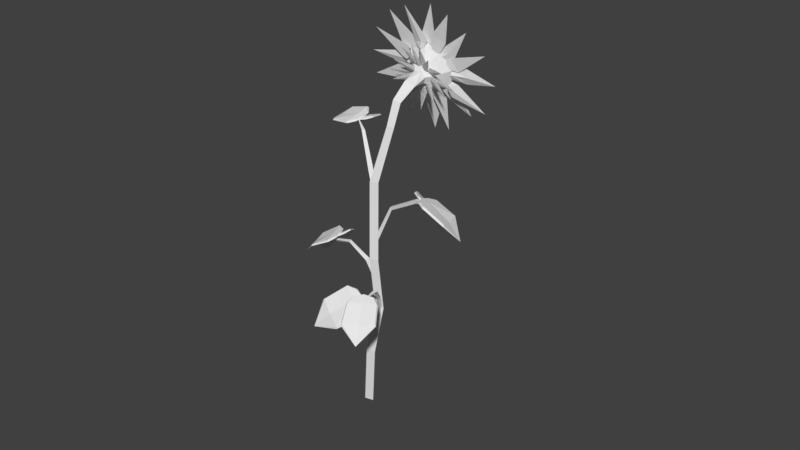 # Source: Sunflower1.blend  (saved by Blender 2.77.0; exported with 4.5.12 LTS)
import bpy
from mathutils import Matrix  # noqa: F401  (used for matrix-valued properties, if any)

bpy.ops.wm.read_factory_settings(use_empty=True)
scene = bpy.context.scene
scene.name = 'Scene'

# ---- collections
col_collection_1 = bpy.data.collections.new('Collection 1'); scene.collection.children.link(col_collection_1)

# ---- world
world_world = bpy.data.worlds.new('World'); scene.world = world_world
world_world.color = (0.05088, 0.05088, 0.05088)
world_world.use_sun_shadow = False
world_world.sun_shadow_jitter_overblur = 0.0
world_world.cycles.sampling_method = 'MANUAL'

# ---- meshes
me_plane_038 = bpy.data.meshes.new('Plane.038')
me_plane_038.from_pydata([(2.297, 0.5751, 0.4404), (2.298, 0.5484, 0.5264), (2.302, 0.4873, 0.4603), (2.775, 0.7336, 0.6237), (2.715, 0.7841, 0.6714), (2.763, 0.804, 0.6053), (2.948, 0.8872, 0.7091), (2.976, 0.8179, 0.737), (2.897, 0.8542, 0.7605), (1.564, 0.4353, 0.2282), (1.55, 0.4058, 0.3121), (1.576, 0.3481, 0.2479), (1.06, 0.3812, 0.1334), (1.04, 0.3505, 0.2158), (1.073, 0.2943, 0.1534), (0.5858, 0.1936, 0.03539), (0.5506, 0.1572, 0.11), (0.6045, 0.1081, 0.05706), (-0.001022, 0.03842, -0.03504), (-0.01131, 0.009318, 0.04871), (0.01233, -0.04774, -0.01367), (1.774, 0.4346, 0.2971), (2.105, 0.8901, 0.4029), (1.757, 0.4323, 0.341), (2.087, 0.895, 0.4497), (1.74, 0.459, 0.3083), (2.06, 0.883, 0.4112), (2.041, 1.005, 0.3898), (1.67, -0.04443, 0.4914), (1.338, 0.3566, 0.2445), (1.343, 0.3524, 0.2006), (1.675, -0.06446, 0.4658), (1.308, 0.3419, 0.2222), (1.647, -0.05382, 0.4749), (1.606, -0.1399, 0.5179), (1.395, 0.3956, 0.002008), (0.9985, 0.3122, 0.1409), (0.9783, 0.3457, 0.1571), (1.38, 0.4354, 0.002313), (0.9711, 0.3301, 0.1201), (1.357, 0.4023, -0.003509), (1.462, 0.3733, -0.211), (2.085, 0.9323, 0.4273), (2.029, 0.9537, 0.517), (1.96, 1.016, 0.574), (1.829, 1.198, 0.4751), (1.736, 1.271, 0.2223), (1.964, 1.172, 0.1514), (2.131, 0.993, 0.2324), (2.125, 0.94, 0.3255), (1.878, 1.17, 0.2982), (2.045, 1.006, 0.406), (2.099, 0.942, 0.4335), (2.041, 0.9734, 0.5141), (1.976, 1.031, 0.5673), (1.85, 1.199, 0.4734), (1.977, 1.175, 0.1713), (2.136, 1.01, 0.2479), (2.13, 0.9605, 0.3349), (1.897, 1.185, 0.3098), (2.059, 1.015, 0.4123), (2.085, 0.8881, 0.4766), (2.077, 0.8376, 0.5634), (2.029, 0.8184, 0.6513), (1.822, 0.9014, 0.7035), (1.613, 0.9917, 0.576), (1.784, 1.08, 0.4302), (2.008, 1.026, 0.3607), (2.065, 0.9532, 0.4), (1.788, 0.976, 0.5506), (2.019, 0.9215, 0.509), (2.094, 0.8998, 0.4842), (2.076, 0.8579, 0.5705), (2.032, 0.8397, 0.6525), (1.836, 0.9143, 0.6992), (1.801, 1.082, 0.4443), (2.013, 1.034, 0.3808), (2.066, 0.9659, 0.4174), (1.801, 0.9922, 0.5644), (2.028, 0.9333, 0.5167), (1.475, 0.3713, -0.159), (1.451, 0.4684, -0.1716), (1.423, 0.5135, -0.2491), (1.343, 0.52, -0.4438), (1.234, 0.3313, -0.587), (1.386, 0.1947, -0.4595), (1.48, 0.2273, -0.2603), (1.491, 0.272, -0.1784), (1.341, 0.3466, -0.4464), (1.45, 0.372, -0.2551), (1.491, 0.3747, -0.1626), (1.467, 0.4659, -0.1866), (1.437, 0.5073, -0.2572), (1.361, 0.5132, -0.4398), (1.402, 0.2094, -0.4547), (1.491, 0.2397, -0.2679), (1.504, 0.2822, -0.1929), (1.364, 0.3543, -0.4527), (1.464, 0.3751, -0.2582), (1.45, 0.3553, -0.1631), (1.407, 0.3887, -0.2589), (1.374, 0.3642, -0.3555), (1.334, 0.1369, -0.4517), (1.286, -0.1244, -0.3473), (1.452, -0.03831, -0.1607), (1.521, 0.1935, -0.05599), (1.492, 0.2892, -0.08288), (1.369, 0.04193, -0.2911), (1.447, 0.2796, -0.2089), (1.468, 0.3582, -0.1697), (1.427, 0.3777, -0.2663), (1.395, 0.355, -0.3561), (1.354, 0.1419, -0.4445), (1.465, -0.02157, -0.1731), (1.532, 0.1952, -0.07606), (1.506, 0.2847, -0.1016), (1.393, 0.04659, -0.3038), (1.464, 0.2824, -0.2152), (1.73, 0.04103, 0.4792), (1.743, 0.0188, 0.3928), (1.748, -0.04317, 0.3262), (1.692, -0.2391, 0.3495), (1.552, -0.363, 0.4895), (1.624, -0.2203, 0.6349), (1.695, -0.01669, 0.6409), (1.713, 0.03427, 0.569), (1.634, -0.227, 0.4931), (1.723, -0.03094, 0.4813), (1.744, 0.03954, 0.4819), (1.755, 0.007579, 0.4014), (1.76, -0.05024, 0.3391), (1.705, -0.2327, 0.3603), (1.642, -0.2152, 0.6271), (1.711, -0.0256, 0.6335), (1.727, 0.02213, 0.5663), (1.657, -0.2304, 0.4947), (1.738, -0.03245, 0.4839), (1.733, 0.01653, 0.421), (1.716, -0.05747, 0.4134), (1.689, -0.1239, 0.4418), (1.607, -0.1362, 0.5941), (1.506, -0.01723, 0.7153), (1.631, 0.1031, 0.6584), (1.735, 0.1341, 0.5112), (1.741, 0.08739, 0.4517), (1.601, -0.007734, 0.6214), (1.712, 0.002799, 0.4767), (1.745, 0.01344, 0.4249), (1.726, -0.05787, 0.4264), (1.7, -0.1199, 0.4529), (1.621, -0.1305, 0.5941), (1.644, 0.09285, 0.6544), (1.743, 0.1214, 0.5179), (1.749, 0.0777, 0.4622), (1.618, -0.0144, 0.6274), (1.724, -0.0003107, 0.4807), (1.626, -0.1267, 0.5123), (1.628, -0.1763, 0.4891), (1.537, -0.2836, 0.5686), (1.427, -0.2437, 0.6495), (1.501, -0.1359, 0.6628), (1.614, -0.08558, 0.548), (1.507, -0.2046, 0.6105), (1.634, -0.1283, 0.5168), (1.633, -0.1786, 0.4997), (1.545, -0.2783, 0.5727), (1.512, -0.1404, 0.6609), (1.619, -0.09367, 0.5547), (1.518, -0.2087, 0.6167), (1.716, 0.1552, 0.3491), (1.714, 0.1608, 0.3873), (1.685, 0.1535, 0.3686), (1.558, 0.3006, 0.2581), (1.532, 0.29, 0.2926), (1.554, 0.3261, 0.2967), (1.221, 0.3993, 0.1093), (1.239, 0.3626, 0.101), (1.206, 0.3749, 0.08789), (2.609, 0.4161, 0.8813), (2.191, 0.5293, 0.4631), (2.191, 0.4901, 0.4427), (2.612, 0.3834, 0.8808), (2.158, 0.5053, 0.4649), (2.586, 0.3992, 0.8725), (2.641, 0.2917, 1.097), (2.41, 0.4681, 0.5698), (2.379, 0.4897, 0.5938), (2.408, 0.5142, 0.5746), (2.63, 0.3576, 1.08), (2.635, 0.3037, 1.008), (2.644, 0.2211, 0.9707), (2.632, 0.04654, 1.078), (2.539, -0.02565, 1.279), (2.599, 0.172, 1.342), (2.629, 0.3675, 1.255), (2.626, 0.3861, 1.167), (2.592, 0.1091, 1.214), (2.638, 0.2926, 1.111), (2.645, 0.3592, 1.08), (2.651, 0.2987, 1.018), (2.659, 0.2216, 0.9826), (2.644, 0.05839, 1.083), (2.614, 0.1757, 1.329), (2.645, 0.3584, 1.249), (2.643, 0.376, 1.167), (2.615, 0.1096, 1.212), (2.653, 0.2942, 1.111), (2.631, 0.312, 1.036), (2.628, 0.2399, 1.061), (2.618, 0.1881, 1.118), (2.56, 0.229, 1.276), (2.455, 0.3732, 1.36), (2.545, 0.4745, 1.238), (2.621, 0.4554, 1.073), (2.628, 0.3896, 1.035), (2.534, 0.3555, 1.253), (2.62, 0.3198, 1.096), (2.643, 0.3123, 1.039), (2.639, 0.2461, 1.071), (2.63, 0.1977, 1.124), (2.573, 0.2359, 1.271), (2.559, 0.4653, 1.236), (2.632, 0.4477, 1.082), (2.639, 0.3862, 1.047), (2.552, 0.3541, 1.257), (2.632, 0.3201, 1.099), (2.067, 0.6456, 0.3692), (2.051, 0.6475, 0.4114), (2.029, 0.6504, 0.3777), (2.858, 1.414, 1.087), (2.869, 1.695, 0.9755), (3.019, 1.443, 1.082), (2.94, 1.424, 1.062), (2.961, 1.276, 1.103), (2.901, 1.281, 1.126), (3.002, 1.301, 1.125), (2.933, 1.451, 1.077), (3.276, 1.299, 1.113), (3.559, 1.381, 1.098), (3.351, 1.174, 1.175), (3.31, 1.236, 1.144), (3.188, 1.171, 1.152), (3.174, 1.22, 1.132), (3.222, 1.144, 1.172), (3.326, 1.257, 1.16), (3.299, 1.122, 1.184), (3.639, 0.9708, 1.246), (3.268, 0.9873, 1.247), (3.283, 1.052, 1.201), (3.217, 1.031, 1.192), (3.238, 1.082, 1.189), (3.219, 0.995, 1.231), (3.303, 1.059, 1.221), (3.23, 0.911, 1.254), (3.385, 0.6001, 1.407), (3.108, 0.8247, 1.284), (3.168, 0.8703, 1.267), (3.121, 0.8945, 1.239), (3.171, 0.9166, 1.236), (3.093, 0.8606, 1.257), (3.181, 0.8661, 1.293), (3.031, 0.7551, 1.308), (2.903, 0.4772, 1.423), (2.869, 0.7809, 1.303), (2.952, 0.7704, 1.304), (2.959, 0.8677, 1.252), (3.009, 0.8486, 1.261), (2.912, 0.8634, 1.26), (2.952, 0.7582, 1.334), (2.802, 0.831, 1.282), (2.485, 0.7144, 1.33), (2.712, 0.9407, 1.228), (2.76, 0.8864, 1.254), (2.823, 0.9527, 1.213), (2.844, 0.9087, 1.238), (2.784, 0.9796, 1.205), (2.745, 0.8823, 1.279), (2.714, 1.045, 1.183), (2.363, 1.124, 1.15), (2.729, 1.187, 1.13), (2.724, 1.114, 1.157), (2.792, 1.09, 1.153), (2.774, 1.043, 1.174), (2.782, 1.135, 1.141), (2.704, 1.121, 1.177), (2.736, 1.242, 1.102), (2.605, 1.553, 0.9576), (2.858, 1.333, 1.089), (2.796, 1.283, 1.08), (2.868, 1.238, 1.087), (2.819, 1.22, 1.106), (2.897, 1.28, 1.099), (2.779, 1.303, 1.093), (2.983, 1.359, 1.092), (3.172, 1.657, 0.9886), (3.128, 1.319, 1.111), (3.054, 1.336, 1.102), (3.06, 1.262, 1.116), (3.013, 1.289, 1.108), (3.108, 1.265, 1.122), (3.056, 1.363, 1.115), (3.322, 0.9767, 1.27), (3.552, 0.7809, 1.375), (3.226, 0.838, 1.325), (3.272, 0.9097, 1.295), (3.185, 0.9724, 1.25), (3.225, 1.009, 1.24), (3.172, 0.9319, 1.273), (3.292, 0.911, 1.323), (2.834, 0.7565, 1.338), (2.638, 0.6235, 1.382), (2.734, 0.8306, 1.308), (2.785, 0.7836, 1.305), (2.88, 0.9121, 1.238), (2.913, 0.888, 1.275), (2.84, 0.9412, 1.256), (2.776, 0.7772, 1.328), (2.706, 1.185, 1.169), (2.605, 1.256, 1.163), (2.509, 1.382, 1.101), (2.762, 1.325, 1.115), (2.724, 1.268, 1.134), (2.839, 1.172, 1.157), (2.802, 1.142, 1.17), (2.707, 1.187, 1.17), (2.852, 1.213, 1.147), (2.707, 1.283, 1.15), (2.646, 0.9355, 1.274), (2.324, 0.9548, 1.281), (2.615, 1.099, 1.211), (2.634, 1.016, 1.242), (2.777, 1.032, 1.22), (2.774, 0.9785, 1.245), (2.754, 1.076, 1.21), (2.612, 1.019, 1.269), (3.115, 1.346, 1.11), (3.387, 1.52, 1.052), (3.224, 1.261, 1.148), (3.17, 1.297, 1.118), (3.133, 1.214, 1.134), (3.1, 1.259, 1.132), (3.171, 1.205, 1.158), (3.179, 1.32, 1.132), (3.288, 1.191, 1.184), (3.634, 1.222, 1.208), (3.315, 1.051, 1.243), (3.292, 1.126, 1.215), (3.208, 1.122, 1.197), (3.218, 1.17, 1.177), (3.236, 1.08, 1.216), (3.31, 1.141, 1.234), (3.159, 0.8363, 1.319), (3.13, 0.496, 1.456), (3.009, 0.811, 1.328), (3.084, 0.817, 1.306), (3.043, 0.872, 1.266), (3.099, 0.8797, 1.287), (3.0, 0.8592, 1.289), (3.089, 0.8082, 1.333), (3.182, 1.244, 1.148), (3.255, 1.078, 1.215), (3.004, 1.312, 1.116), (2.824, 1.242, 1.139), (2.749, 1.076, 1.203), (2.822, 0.9098, 1.27), (3.001, 0.8416, 1.302), (3.18, 0.9112, 1.279), (3.157, 1.203, 1.213), (3.193, 1.069, 1.267), (3.029, 1.273, 1.182), (2.885, 1.238, 1.193), (2.809, 1.118, 1.238), (2.845, 0.9844, 1.292), (2.973, 0.9146, 1.323), (3.117, 0.9499, 1.312), (3.051, 1.128, 1.238), (3.063, 1.085, 1.255), (3.01, 1.151, 1.228), (2.964, 1.139, 1.231), (2.939, 1.101, 1.246), (2.951, 1.058, 1.263), (2.992, 1.035, 1.273), (3.038, 1.047, 1.27), (3.001, 1.095, 1.255), (2.948, 1.208, 1.222), (3.046, 1.212, 1.223), (3.118, 1.149, 1.25), (3.121, 1.058, 1.286), (3.053, 0.9909, 1.311), (2.955, 0.9872, 1.31), (2.883, 1.049, 1.283), (2.88, 1.141, 1.247), (3.107, 1.078, 1.085), (2.992, 1.141, 1.058), (2.876, 1.079, 1.079), (2.874, 0.9544, 1.128), (2.989, 0.8918, 1.156), (3.106, 0.9536, 1.134), (3.064, 1.034, 1.047), (3.004, 1.066, 1.033), (2.944, 1.034, 1.044), (2.943, 0.9698, 1.069), (3.002, 0.9374, 1.084), (3.063, 0.9695, 1.073), (3.063, 0.9126, 0.8991), (2.957, 0.913, 0.8962), (3.011, 0.998, 0.864), (3.044, 0.9734, 1.094), (3.101, 0.9717, 1.095), (3.206, 0.7973, 1.075), (3.047, 0.9181, 1.109), (3.074, 1.012, 1.092), (3.117, 1.049, 1.084), (3.313, 0.994, 1.079), (3.115, 0.9788, 1.116), (3.06, 1.056, 1.062), (3.064, 1.107, 1.036), (3.228, 1.163, 0.9274), (3.118, 1.055, 1.059), (2.984, 1.101, 1.06), (2.926, 1.126, 1.056), (2.882, 1.315, 0.9414), (3.004, 1.16, 1.046), (2.948, 1.056, 1.061), (2.895, 1.036, 1.065), (2.743, 1.108, 0.9481), (2.925, 1.102, 1.038), (2.952, 0.988, 1.081), (2.947, 0.9338, 1.099), (2.792, 0.8143, 1.039), (2.895, 0.9851, 1.072), (2.99, 0.9617, 1.102), (3.027, 0.9212, 1.118), (2.979, 0.7229, 1.119), (2.95, 0.923, 1.115), (3.009, 0.9558, 1.129), (3.066, 0.9221, 1.145), (3.07, 0.6814, 1.168), (2.977, 0.9013, 1.153), (2.939, 0.9712, 1.113), (2.947, 0.9026, 1.141), (2.759, 0.7144, 1.115), (2.866, 0.9567, 1.115), (2.923, 1.025, 1.1), (2.888, 0.9733, 1.122), (2.663, 0.9365, 1.057), (2.864, 1.053, 1.089), (2.974, 1.092, 1.066), (2.912, 1.103, 1.056), (2.838, 1.249, 0.9), (2.982, 1.149, 1.04), (3.035, 1.089, 1.065), (3.005, 1.138, 1.037), (3.105, 1.267, 0.8806), (3.089, 1.12, 1.048), (3.083, 1.043, 1.091), (3.113, 1.097, 1.066), (3.337, 1.09, 0.986), (3.144, 1.02, 1.103), (3.073, 1.001, 1.111), (3.129, 1.028, 1.099), (3.318, 0.9062, 1.075), (3.107, 0.9527, 1.134)], [], [(8, 4, 3, 7), (7, 3, 5, 6), (1, 10, 11, 2), (4, 5, 0, 1), (0, 2, 11, 9), (6, 5, 4, 8), (3, 4, 1, 2), (7, 404, 405, 8), (8, 405, 406, 6), (9, 12, 13, 10), (0, 9, 10, 1), (10, 13, 14, 11), (14, 13, 16, 17), (9, 11, 14, 12), (12, 14, 17, 15), (15, 18, 19, 16), (13, 12, 15, 16), (16, 19, 20, 17), (15, 17, 20, 18), (6, 406, 404, 7), (226, 22, 24, 227), (228, 26, 22, 226), (22, 26, 27), (25, 228, 226, 21), (170, 28, 31, 169), (26, 24, 27), (24, 22, 27), (171, 33, 28, 170), (28, 33, 34), (172, 173, 32, 30), (33, 31, 34), (31, 28, 34), (176, 35, 38, 175), (177, 40, 35, 176), (35, 40, 41), (175, 177, 39, 37), (40, 38, 41), (38, 35, 41), (50, 46, 47), (45, 46, 50), (44, 45, 50, 51), (60, 57, 56, 59), (42, 51, 48, 49), (43, 44, 51, 42), (59, 56, 46), (55, 59, 46), (54, 60, 59, 55), (45, 44, 54, 55), (52, 58, 57, 60), (53, 52, 60, 54), (46, 45, 55), (44, 43, 53, 54), (49, 48, 57, 58), (47, 46, 56), (48, 47, 56, 57), (42, 49, 58, 52), (70, 69, 66, 67), (43, 42, 52, 53), (69, 65, 66), (64, 65, 69), (63, 64, 69, 70), (79, 76, 75, 78), (61, 70, 67, 68), (62, 63, 70, 61), (78, 75, 65), (74, 78, 65), (73, 79, 78, 74), (64, 63, 73, 74), (71, 77, 76, 79), (72, 71, 79, 73), (65, 64, 74), (63, 62, 72, 73), (68, 67, 76, 77), (66, 65, 75), (67, 66, 75, 76), (61, 68, 77, 71), (127, 126, 123, 124), (62, 61, 71, 72), (88, 84, 85), (83, 84, 88), (82, 83, 88, 89), (98, 95, 94, 97), (80, 89, 86, 87), (81, 82, 89, 80), (97, 94, 84), (93, 97, 84), (92, 98, 97, 93), (83, 82, 92, 93), (90, 96, 95, 98), (91, 90, 98, 92), (84, 83, 93), (82, 81, 91, 92), (87, 86, 95, 96), (85, 84, 94), (86, 85, 94, 95), (80, 87, 96, 90), (81, 80, 90, 91), (107, 103, 104), (102, 103, 107), (101, 102, 107, 108), (117, 114, 113, 116), (99, 108, 105, 106), (100, 101, 108, 99), (116, 113, 103), (112, 116, 103), (111, 117, 116, 112), (102, 101, 111, 112), (109, 115, 114, 117), (110, 109, 117, 111), (103, 102, 112), (101, 100, 110, 111), (106, 105, 114, 115), (104, 103, 113), (105, 104, 113, 114), (99, 106, 115, 109), (89, 88, 85, 86), (100, 99, 109, 110), (126, 122, 123), (121, 122, 126), (120, 121, 126, 127), (136, 133, 132, 135), (118, 127, 124, 125), (119, 120, 127, 118), (135, 132, 122), (131, 135, 122), (130, 136, 135, 131), (121, 120, 130, 131), (128, 134, 133, 136), (129, 128, 136, 130), (122, 121, 131), (120, 119, 129, 130), (125, 124, 133, 134), (123, 122, 132), (124, 123, 132, 133), (118, 125, 134, 128), (146, 145, 142, 143), (119, 118, 128, 129), (145, 141, 142), (140, 141, 145), (139, 140, 145, 146), (155, 152, 151, 154), (137, 146, 143, 144), (138, 139, 146, 137), (154, 151, 141), (150, 154, 141), (149, 155, 154, 150), (140, 139, 149, 150), (147, 153, 152, 155), (148, 147, 155, 149), (141, 140, 150), (139, 138, 148, 149), (144, 143, 152, 153), (142, 141, 151), (143, 142, 151, 152), (137, 144, 153, 147), (138, 137, 147, 148), (162, 159, 160), (158, 159, 162), (157, 158, 162, 156), (166, 168, 163, 167), (168, 166, 159), (165, 168, 159), (168, 165, 164, 163), (158, 157, 164, 165), (159, 158, 165), (160, 166, 167, 161), (108, 107, 104, 105), (160, 159, 166), (156, 161, 167, 163), (162, 160, 161, 156), (157, 156, 163, 164), (31, 33, 171, 169), (173, 171, 170, 174), (174, 170, 169, 172), (29, 174, 172, 30), (32, 173, 174, 29), (169, 171, 173, 172), (38, 40, 177, 175), (39, 177, 176, 36), (36, 176, 175, 37), (21, 226, 227, 23), (227, 228, 25, 23), (187, 178, 181, 185), (178, 183, 184), (185, 186, 182, 180), (183, 181, 184), (181, 178, 184), (186, 183, 178, 187), (179, 187, 185, 180), (182, 186, 187, 179), (196, 192, 193), (191, 192, 196), (190, 191, 196, 197), (206, 203, 202, 205), (188, 197, 194, 195), (189, 190, 197, 188), (205, 202, 192), (201, 205, 192), (200, 206, 205, 201), (191, 190, 200, 201), (198, 204, 203, 206), (199, 198, 206, 200), (192, 191, 201), (190, 189, 199, 200), (195, 194, 203, 204), (193, 192, 202), (194, 193, 202, 203), (188, 195, 204, 198), (216, 215, 212, 213), (189, 188, 198, 199), (215, 211, 212), (210, 211, 215), (209, 210, 215, 216), (225, 222, 221, 224), (207, 216, 213, 214), (208, 209, 216, 207), (224, 221, 211), (220, 224, 211), (219, 225, 224, 220), (210, 209, 219, 220), (217, 223, 222, 225), (218, 217, 225, 219), (211, 210, 220), (209, 208, 218, 219), (214, 213, 222, 223), (212, 211, 221), (213, 212, 221, 222), (207, 214, 223, 217), (51, 50, 47, 48), (208, 207, 217, 218), (24, 26, 228, 227), (229, 230, 232), (230, 236, 231), (288, 286, 287), (233, 232, 231, 235), (234, 229, 232, 233), (293, 300, 294), (233, 235, 231, 236), (234, 233, 236, 229), (293, 294, 296), (237, 238, 240), (237, 244, 238), (232, 230, 231), (241, 240, 239, 243), (242, 237, 240, 241), (238, 244, 239), (241, 243, 239, 244), (242, 241, 244, 237), (343, 344, 346), (245, 246, 248), (246, 252, 247), (245, 252, 246), (249, 248, 247, 251), (250, 245, 248, 249), (344, 350, 345), (249, 251, 247, 252), (250, 249, 252, 245), (301, 302, 304), (253, 254, 256), (253, 260, 254), (302, 303, 304), (257, 256, 255, 259), (258, 253, 256, 257), (254, 260, 255), (257, 259, 255, 260), (258, 257, 260, 253), (351, 352, 354), (261, 262, 264), (262, 268, 263), (261, 268, 262), (265, 264, 263, 267), (266, 261, 264, 265), (265, 267, 263, 268), (266, 265, 268, 261), (309, 310, 312), (269, 270, 272), (269, 276, 270), (310, 311, 312), (273, 272, 271, 275), (274, 269, 272, 273), (270, 276, 271), (273, 275, 271, 276), (274, 273, 276, 269), (327, 328, 330), (277, 278, 280), (278, 284, 279), (319, 320, 321), (281, 280, 279, 283), (282, 277, 280, 281), (319, 326, 320), (281, 283, 279, 284), (282, 281, 284, 277), (317, 318, 319, 321), (285, 286, 288), (286, 292, 287), (285, 292, 286), (289, 288, 287, 291), (290, 285, 288, 289), (294, 295, 296), (289, 291, 287, 292), (290, 289, 292, 285), (229, 236, 230), (336, 342, 337), (297, 296, 295, 299), (298, 293, 296, 297), (336, 337, 338), (297, 299, 295, 300), (298, 297, 300, 293), (335, 336, 338), (301, 308, 302), (248, 246, 247), (305, 304, 303, 307), (306, 301, 304, 305), (302, 308, 303), (305, 307, 303, 308), (306, 305, 308, 301), (309, 316, 310), (264, 262, 263), (313, 312, 311, 315), (314, 309, 312, 313), (310, 316, 311), (313, 315, 311, 316), (314, 313, 316, 309), (277, 284, 278), (324, 326, 319, 318), (322, 321, 320, 325), (323, 317, 321, 322), (328, 329, 330), (318, 317, 324), (322, 325, 320, 326), (323, 322, 326, 324), (317, 323, 324), (327, 334, 328), (272, 270, 271), (331, 330, 329, 333), (332, 327, 330, 331), (328, 334, 329), (331, 333, 329, 334), (332, 331, 334, 327), (335, 342, 336), (280, 278, 279), (339, 338, 337, 341), (340, 335, 338, 339), (294, 300, 295), (339, 341, 337, 342), (340, 339, 342, 335), (343, 350, 344), (344, 345, 346), (347, 346, 345, 349), (348, 343, 346, 347), (240, 238, 239), (347, 349, 345, 350), (348, 347, 350, 343), (352, 358, 353), (351, 358, 352), (355, 354, 353, 357), (356, 351, 354, 355), (256, 254, 255), (355, 357, 353, 358), (356, 355, 358, 351), (360, 368, 374, 366), (363, 394, 395, 364), (361, 393, 394, 362), (366, 397, 392, 360), (364, 395, 396, 365), (362, 394, 363), (359, 392, 393, 361), (365, 396, 397, 366), (362, 370, 369, 361), (365, 373, 372, 364), (363, 371, 370, 362), (359, 361, 369, 367), (366, 374, 373, 365), (364, 372, 371, 363), (385, 384, 378, 377), (359, 367, 368, 360), (381, 382, 383), (387, 386, 375, 376), (388, 387, 376, 382), (390, 389, 381, 380), (384, 391, 379, 378), (386, 385, 377, 375), (389, 388, 382, 381), (391, 390, 380, 379), (379, 380, 383), (377, 378, 383), (376, 375, 383), (382, 376, 383), (380, 381, 383), (378, 379, 383), (375, 377, 383), (371, 372, 390, 391), (373, 374, 388, 389), (367, 369, 385, 386), (370, 371, 391, 384), (372, 373, 389, 390), (374, 368, 387, 388), (368, 367, 386, 387), (369, 370, 384, 385), (397, 396, 402, 403), (394, 393, 399, 400), (395, 394, 400, 401), (396, 395, 401, 402), (393, 392, 398, 399), (392, 397, 403, 398), (401, 400, 406, 405), (403, 402, 405, 404), (399, 398, 406), (402, 401, 405), (398, 403, 404, 406), (399, 406, 400), (411, 414, 413), (408, 407, 409), (407, 409, 410), (408, 409, 407), (415, 418, 417), (412, 411, 413), (411, 413, 414), (412, 413, 411), (419, 422, 421), (416, 415, 417), (415, 417, 418), (416, 417, 415), (423, 426, 425), (420, 419, 421), (419, 421, 422), (420, 421, 419), (427, 430, 429), (424, 423, 425), (423, 425, 426), (424, 425, 423), (431, 434, 433), (428, 427, 429), (427, 429, 430), (428, 429, 427), (435, 438, 437), (432, 431, 433), (431, 433, 434), (432, 433, 431), (439, 442, 441), (436, 435, 437), (435, 437, 438), (436, 437, 435), (443, 446, 445), (440, 439, 441), (439, 441, 442), (440, 441, 439), (447, 450, 449), (444, 443, 445), (443, 445, 446), (444, 445, 443), (451, 454, 453), (448, 447, 449), (447, 449, 450), (448, 449, 447), (455, 458, 457), (452, 451, 453), (451, 453, 454), (452, 453, 451), (459, 462, 461), (456, 455, 457), (455, 457, 458), (456, 457, 455), (460, 459, 461), (459, 461, 462), (460, 461, 459), (352, 353, 354), (407, 410, 409), (197, 196, 193, 194), (5, 3, 2, 0), (183, 186, 185, 181), (360, 392, 359)])
_ca = me_plane_038.color_attributes.new('Col', 'BYTE_COLOR', 'CORNER')
_ca.data.foreach_set('color', [0.0, 0.0, 0.0, 1.0, 0.0, 0.0, 0.0, 1.0, 0.0, 0.0, 0.0, 1.0, 0.0, 0.0, 0.0, 1.0, 0.0, 0.0, 0.0, 1.0, 0.0, 0.0, 0.0, 1.0, 0.0, 0.0, 0.0, 1.0, 0.0, 0.0, 0.0, 1.0, 0.0, 0.0, 0.0, 1.0, 0.0, 0.0, 0.0, 1.0, 0.0, 0.0, 0.0, 1.0, 0.0, 0.0, 0.0, 1.0, 0.0, 0.0, 0.0, 1.0, 0.0, 0.0, 0.0, 1.0, 0.0, 0.0, 0.0, 1.0, 0.0, 0.0, 0.0, 1.0, 0.0, 0.0, 0.0, 1.0, 0.0, 0.0, 0.0, 1.0, 0.0, 0.0, 0.0, 1.0, 0.0, 0.0, 0.0, 1.0, 0.0, 0.0, 0.0, 1.0, 0.0, 0.0, 0.0, 1.0, 0.0, 0.0, 0.0, 1.0, 0.0, 0.0, 0.0, 1.0, 0.0, 0.0, 0.0, 1.0, 0.0, 0.0, 0.0, 1.0, 0.0, 0.0, 0.0, 1.0, 0.0, 0.0, 0.0, 1.0, 0.0, 0.0, 0.0, 1.0, 0.0, 0.0, 0.0, 1.0, 0.0, 0.0, 0.0, 1.0, 0.0, 0.0, 0.0, 1.0, 0.0, 0.0, 0.0, 1.0, 0.0, 0.0, 0.0, 1.0, 0.0, 0.0, 0.0, 1.0, 0.0, 0.0, 0.0, 1.0, 0.0, 0.0, 0.0, 1.0, 0.0, 0.0, 0.0, 1.0, 0.0, 0.0, 0.0, 1.0, 0.0, 0.0, 0.0, 1.0, 0.0, 0.0, 0.0, 1.0, 0.0, 0.0, 0.0, 1.0, 0.0, 0.0, 0.0, 1.0, 0.0, 0.0, 0.0, 1.0, 0.0, 0.0, 0.0, 1.0, 0.0, 0.0, 0.0, 1.0, 0.0, 0.0, 0.0, 1.0, 0.0, 0.0, 0.0, 1.0, 0.0, 0.0, 0.0, 1.0, 0.0, 0.0, 0.0, 1.0, 0.0, 0.0, 0.0, 1.0, 0.0, 0.0, 0.0, 1.0, 0.0, 0.0, 0.0, 1.0, 0.0, 0.0, 0.0, 1.0, 0.0, 0.0, 0.0, 1.0, 0.0, 0.0, 0.0, 1.0, 0.0, 0.0, 0.0, 1.0, 0.0, 0.0, 0.0, 1.0, 0.0, 0.0, 0.0, 1.0, 0.0, 0.0, 0.0, 1.0, 0.0, 0.0, 0.0, 1.0, 0.0, 0.0, 0.0, 1.0, 0.0, 0.0, 0.0, 1.0, 0.0, 0.0, 0.0, 1.0, 0.0, 0.0, 0.0, 1.0, 0.0, 0.0, 0.0, 1.0, 0.0, 0.0, 0.0, 1.0, 0.0, 0.0, 0.0, 1.0, 0.0, 0.0, 0.0, 1.0, 0.0, 0.0, 0.0, 1.0, 0.0, 0.0, 0.0, 1.0, 0.0, 0.0, 0.0, 1.0, 0.0, 0.0, 0.0, 1.0, 0.0, 0.0, 0.0, 1.0, 0.0, 0.0, 0.0, 1.0, 0.0, 0.0, 0.0, 1.0, 0.0, 0.0, 0.0, 1.0, 0.0, 0.0, 0.0, 1.0, 0.0, 0.0, 0.0, 1.0, 0.0, 0.0, 0.0, 1.0, 0.0, 0.0, 0.0, 1.0, 0.0, 0.0, 0.0, 1.0, 0.0, 0.0, 0.0, 1.0, 0.0, 0.0, 0.0, 1.0, 0.0, 0.0, 0.0, 1.0, 0.0, 0.0, 0.0, 1.0, 0.0, 0.0, 0.0, 1.0, 0.0, 0.0, 0.0, 1.0, 0.0, 0.0, 0.0, 1.0, 0.0, 0.0, 0.0, 1.0, 0.0, 0.0, 0.0, 1.0, 0.0, 0.0, 0.0, 1.0, 0.0, 0.0, 0.0, 1.0, 0.0, 0.0, 0.0, 1.0, 0.0, 0.0, 0.0, 1.0, 0.0, 0.0, 0.0, 1.0, 0.0, 0.0, 0.0, 1.0, 0.0, 0.0, 0.0, 1.0, 0.0, 0.0, 0.0, 1.0, 0.0, 0.0, 0.0, 1.0, 0.0, 0.0, 0.0, 1.0, 0.0, 0.0, 0.0, 1.0, 0.0, 0.0, 0.0, 1.0, 0.0, 0.0, 0.0, 1.0, 0.0, 0.0, 0.0, 1.0, 0.0, 0.0, 0.0, 1.0, 0.0, 0.0, 0.0, 1.0, 0.0, 0.0, 0.0, 1.0, 0.0, 0.0, 0.0, 1.0, 0.0, 0.0, 0.0, 1.0, 0.0, 0.0, 0.0, 1.0, 0.0, 0.0, 0.0, 1.0, 0.0, 0.0, 0.0, 1.0, 0.0, 0.0, 0.0, 1.0, 0.0, 0.0, 0.0, 1.0, 0.0, 0.0, 0.0, 1.0, 0.0, 0.0, 0.0, 1.0, 0.0, 0.0, 0.0, 1.0, 0.0, 0.0, 0.0, 1.0, 0.0, 0.0, 0.0, 1.0, 0.0, 0.0, 0.0, 1.0, 0.0, 0.0, 0.0, 1.0, 0.0, 0.0, 0.0, 1.0, 0.0, 0.0, 0.0, 1.0, 0.0, 0.0, 0.0, 1.0, 0.0, 0.0, 0.0, 1.0, 0.0, 0.0, 0.0, 1.0, 0.0, 0.0, 0.0, 1.0, 0.0, 0.0, 0.0, 1.0, 0.0, 0.0, 0.0, 1.0, 0.0, 0.0, 0.0, 1.0, 0.0, 0.0, 0.0, 1.0, 0.0, 0.0, 0.0, 1.0, 0.0, 0.0, 0.0, 1.0, 0.0, 0.0, 0.0, 1.0, 0.0, 0.0, 0.0, 1.0, 0.0, 0.0, 0.0, 1.0, 0.0, 0.0, 0.0, 1.0, 0.0, 0.0, 0.0, 1.0, 0.0, 0.0, 0.0, 1.0, 0.0, 0.0, 0.0, 1.0, 0.0, 0.0, 0.0, 1.0, 0.0, 0.0, 0.0, 1.0, 0.0331, 0.0331, 0.0331, 1.0, 0.0331, 0.0331, 0.0331, 1.0, 0.0331, 0.0331, 0.0331, 1.0, 0.0331, 0.0331, 0.0331, 1.0, 0.0331, 0.0331, 0.0331, 1.0, 0.0331, 0.0331, 0.0331, 1.0, 0.0331, 0.0331, 0.0331, 1.0, 0.0331, 0.0331, 0.0331, 1.0, 0.0331, 0.0331, 0.0331, 1.0, 0.0331, 0.0331, 0.0331, 1.0, 0.0331, 0.0331, 0.0331, 1.0, 0.0331, 0.0331, 0.0331, 1.0, 0.0331, 0.0331, 0.0331, 1.0, 0.0331, 0.0331, 0.0331, 1.0, 0.0331, 0.0331, 0.0331, 1.0, 0.0331, 0.0331, 0.0331, 1.0, 0.0331, 0.0331, 0.0331, 1.0, 0.0331, 0.0331, 0.0331, 1.0, 0.0331, 0.0331, 0.0331, 1.0, 0.0331, 0.0331, 0.0331, 1.0, 0.0331, 0.0331, 0.0331, 1.0, 0.0331, 0.0331, 0.0331, 1.0, 0.0331, 0.0331, 0.0331, 1.0, 0.0331, 0.0331, 0.0331, 1.0, 0.0331, 0.0331, 0.0331, 1.0, 0.0331, 0.0331, 0.0331, 1.0, 0.0331, 0.0331, 0.0331, 1.0, 0.0331, 0.0331, 0.0331, 1.0, 0.0331, 0.0331, 0.0331, 1.0, 0.0331, 0.0331, 0.0331, 1.0, 0.0331, 0.0331, 0.0331, 1.0, 0.0331, 0.0331, 0.0331, 1.0, 0.0331, 0.0331, 0.0331, 1.0, 0.0331, 0.0331, 0.0331, 1.0, 0.0331, 0.0331, 0.0331, 1.0, 0.0331, 0.0331, 0.0331, 1.0, 0.0331, 0.0331, 0.0331, 1.0, 0.0331, 0.0331, 0.0331, 1.0, 0.0331, 0.0331, 0.0331, 1.0, 0.0331, 0.0331, 0.0331, 1.0, 0.0331, 0.0331, 0.0331, 1.0, 0.0331, 0.0331, 0.0331, 1.0, 0.0331, 0.0331, 0.0331, 1.0, 0.0331, 0.0331, 0.0331, 1.0, 0.0331, 0.0331, 0.0331, 1.0, 0.0331, 0.0331, 0.0331, 1.0, 0.0331, 0.0331, 0.0331, 1.0, 0.0331, 0.0331, 0.0331, 1.0, 0.0331, 0.0331, 0.0331, 1.0, 0.0331, 0.0331, 0.0331, 1.0, 0.0331, 0.0331, 0.0331, 1.0, 0.0331, 0.0331, 0.0331, 1.0, 0.0331, 0.0331, 0.0331, 1.0, 0.0331, 0.0331, 0.0331, 1.0, 0.0331, 0.0331, 0.0331, 1.0, 0.0331, 0.0331, 0.0331, 1.0, 0.0331, 0.0331, 0.0331, 1.0, 0.0331, 0.0331, 0.0331, 1.0, 0.0331, 0.0331, 0.0331, 1.0, 0.0331, 0.0331, 0.0331, 1.0, 0.0331, 0.0331, 0.0331, 1.0, 0.0331, 0.0331, 0.0331, 1.0, 0.0331, 0.0331, 0.0331, 1.0, 0.0331, 0.0331, 0.0331, 1.0, 0.0331, 0.0331, 0.0331, 1.0, 0.0331, 0.0331, 0.0331, 1.0, 0.0331, 0.0331, 0.0331, 1.0, 0.0331, 0.0331, 0.0331, 1.0, 0.0331, 0.0331, 0.0331, 1.0, 0.0331, 0.0331, 0.0331, 1.0, 0.0331, 0.0331, 0.0331, 1.0, 0.0331, 0.0331, 0.0331, 1.0, 0.0331, 0.0331, 0.0331, 1.0, 0.0331, 0.0331, 0.0331, 1.0, 0.0331, 0.0331, 0.0331, 1.0, 0.0331, 0.0331, 0.0331, 1.0, 0.0331, 0.0331, 0.0331, 1.0, 0.0331, 0.0331, 0.0331, 1.0, 0.0331, 0.0331, 0.0331, 1.0, 0.0331, 0.0331, 0.0331, 1.0, 0.0331, 0.0331, 0.0331, 1.0, 0.0331, 0.0331, 0.0331, 1.0, 0.0331, 0.0331, 0.0331, 1.0, 0.0331, 0.0331, 0.0331, 1.0, 0.0331, 0.0331, 0.0331, 1.0, 0.0331, 0.0331, 0.0331, 1.0, 0.0331, 0.0331, 0.0331, 1.0, 0.0331, 0.0331, 0.0331, 1.0, 0.0331, 0.0331, 0.0331, 1.0, 0.0331, 0.0331, 0.0331, 1.0, 0.0331, 0.0331, 0.0331, 1.0, 0.0331, 0.0331, 0.0331, 1.0, 0.0331, 0.0331, 0.0331, 1.0, 0.0331, 0.0331, 0.0331, 1.0, 0.0331, 0.0331, 0.0331, 1.0, 0.0331, 0.0331, 0.0331, 1.0, 0.0331, 0.0331, 0.0331, 1.0, 0.0331, 0.0331, 0.0331, 1.0, 0.0331, 0.0331, 0.0331, 1.0, 0.0331, 0.0331, 0.0331, 1.0, 0.0331, 0.0331, 0.0331, 1.0, 0.0331, 0.0331, 0.0331, 1.0, 0.0331, 0.0331, 0.0331, 1.0, 0.0331, 0.0331, 0.0331, 1.0, 0.0331, 0.0331, 0.0331, 1.0, 0.0331, 0.0331, 0.0331, 1.0, 0.0331, 0.0331, 0.0331, 1.0, 0.0331, 0.0331, 0.0331, 1.0, 0.0331, 0.0331, 0.0331, 1.0, 0.0331, 0.0331, 0.0331, 1.0, 0.0331, 0.0331, 0.0331, 1.0, 0.0331, 0.0331, 0.0331, 1.0, 0.0331, 0.0331, 0.0331, 1.0, 0.0331, 0.0331, 0.0331, 1.0, 0.0331, 0.0331, 0.0331, 1.0, 0.0331, 0.0331, 0.0331, 1.0, 0.0331, 0.0331, 0.0331, 1.0, 0.0331, 0.0331, 0.0331, 1.0, 0.0331, 0.0331, 0.0331, 1.0, 0.0331, 0.0331, 0.0331, 1.0, 0.0331, 0.0331, 0.0331, 1.0, 0.0331, 0.0331, 0.0331, 1.0, 0.0331, 0.0331, 0.0331, 1.0, 0.0331, 0.0331, 0.0331, 1.0, 0.0331, 0.0331, 0.0331, 1.0, 0.0331, 0.0331, 0.0331, 1.0, 0.0331, 0.0331, 0.0331, 1.0, 0.0331, 0.0331, 0.0331, 1.0, 0.0331, 0.0331, 0.0331, 1.0, 0.0331, 0.0331, 0.0331, 1.0, 0.0331, 0.0331, 0.0331, 1.0, 0.0331, 0.0331, 0.0331, 1.0, 0.0331, 0.0331, 0.0331, 1.0, 0.0331, 0.0331, 0.0331, 1.0, 0.0331, 0.0331, 0.0331, 1.0, 0.0331, 0.0331, 0.0331, 1.0, 0.0331, 0.0331, 0.0331, 1.0, 0.0331, 0.0331, 0.0331, 1.0, 0.0331, 0.0331, 0.0331, 1.0, 0.0331, 0.0331, 0.0331, 1.0, 0.0331, 0.0331, 0.0331, 1.0, 0.0331, 0.0331, 0.0331, 1.0, 0.0331, 0.0331, 0.0331, 1.0, 0.0331, 0.0331, 0.0331, 1.0, 0.0331, 0.0331, 0.0331, 1.0, 0.0331, 0.0331, 0.0331, 1.0, 0.0331, 0.0331, 0.0331, 1.0, 0.0331, 0.0331, 0.0331, 1.0, 0.0331, 0.0331, 0.0331, 1.0, 0.0331, 0.0331, 0.0331, 1.0, 0.0331, 0.0331, 0.0331, 1.0, 0.0331, 0.0331, 0.0331, 1.0, 0.0331, 0.0331, 0.0331, 1.0, 0.0331, 0.0331, 0.0331, 1.0, 0.0331, 0.0331, 0.0331, 1.0, 0.0331, 0.0331, 0.0331, 1.0, 0.0331, 0.0331, 0.0331, 1.0, 0.0331, 0.0331, 0.0331, 1.0, 0.0331, 0.0331, 0.0331, 1.0, 0.0331, 0.0331, 0.0331, 1.0, 0.0331, 0.0331, 0.0331, 1.0, 0.0331, 0.0331, 0.0331, 1.0, 0.0331, 0.0331, 0.0331, 1.0, 0.0331, 0.0331, 0.0331, 1.0, 0.0331, 0.0331, 0.0331, 1.0, 0.0331, 0.0331, 0.0331, 1.0, 0.0331, 0.0331, 0.0331, 1.0, 0.0331, 0.0331, 0.0331, 1.0, 0.0331, 0.0331, 0.0331, 1.0, 0.0331, 0.0331, 0.0331, 1.0, 0.0331, 0.0331, 0.0331, 1.0, 0.0331, 0.0331, 0.0331, 1.0, 0.0331, 0.0331, 0.0331, 1.0, 0.0331, 0.0331, 0.0331, 1.0, 0.0331, 0.0331, 0.0331, 1.0, 0.0331, 0.0331, 0.0331, 1.0, 0.0331, 0.0331, 0.0331, 1.0, 0.0331, 0.0331, 0.0331, 1.0, 0.0331, 0.0331, 0.0331, 1.0, 0.0331, 0.0331, 0.0331, 1.0, 0.0331, 0.0331, 0.0331, 1.0, 0.0331, 0.0331, 0.0331, 1.0, 0.0331, 0.0331, 0.0331, 1.0, 0.0331, 0.0331, 0.0331, 1.0, 0.0331, 0.0331, 0.0331, 1.0, 0.0331, 0.0331, 0.0331, 1.0, 0.0331, 0.0331, 0.0331, 1.0, 0.0331, 0.0331, 0.0331, 1.0, 0.0331, 0.0331, 0.0331, 1.0, 0.0331, 0.0331, 0.0331, 1.0, 0.0331, 0.0331, 0.0331, 1.0, 0.0331, 0.0331, 0.0331, 1.0, 0.0331, 0.0331, 0.0331, 1.0, 0.0331, 0.0331, 0.0331, 1.0, 0.0331, 0.0331, 0.0331, 1.0, 0.0331, 0.0331, 0.0331, 1.0, 0.0331, 0.0331, 0.0331, 1.0, 0.0331, 0.0331, 0.0331, 1.0, 0.0331, 0.0331, 0.0331, 1.0, 0.0331, 0.0331, 0.0331, 1.0, 0.0331, 0.0331, 0.0331, 1.0, 0.0331, 0.0331, 0.0331, 1.0, 0.0331, 0.0331, 0.0331, 1.0, 0.0331, 0.0331, 0.0331, 1.0, 0.0331, 0.0331, 0.0331, 1.0, 0.0331, 0.0331, 0.0331, 1.0, 0.0331, 0.0331, 0.0331, 1.0, 0.0331, 0.0331, 0.0331, 1.0, 0.0331, 0.0331, 0.0331, 1.0, 0.0331, 0.0331, 0.0331, 1.0, 0.0331, 0.0331, 0.0331, 1.0, 0.0331, 0.0331, 0.0331, 1.0, 0.0331, 0.0331, 0.0331, 1.0, 0.0331, 0.0331, 0.0331, 1.0, 0.0331, 0.0331, 0.0331, 1.0, 0.0331, 0.0331, 0.0331, 1.0, 0.0331, 0.0331, 0.0331, 1.0, 0.0331, 0.0331, 0.0331, 1.0, 0.0331, 0.0331, 0.0331, 1.0, 0.0331, 0.0331, 0.0331, 1.0, 0.0331, 0.0331, 0.0331, 1.0, 0.0331, 0.0331, 0.0331, 1.0, 0.0331, 0.0331, 0.0331, 1.0, 0.0331, 0.0331, 0.0331, 1.0, 0.0331, 0.0331, 0.0331, 1.0, 0.0331, 0.0331, 0.0331, 1.0, 0.0331, 0.0331, 0.0331, 1.0, 0.0331, 0.0331, 0.0331, 1.0, 0.0331, 0.0331, 0.0331, 1.0, 0.0331, 0.0331, 0.0331, 1.0, 0.0331, 0.0331, 0.0331, 1.0, 0.0331, 0.0331, 0.0331, 1.0, 0.0331, 0.0331, 0.0331, 1.0, 0.0331, 0.0331, 0.0331, 1.0, 0.0331, 0.0331, 0.0331, 1.0, 0.0331, 0.0331, 0.0331, 1.0, 0.0331, 0.0331, 0.0331, 1.0, 0.0331, 0.0331, 0.0331, 1.0, 0.0331, 0.0331, 0.0331, 1.0, 0.0331, 0.0331, 0.0331, 1.0, 0.0331, 0.0331, 0.0331, 1.0, 0.0331, 0.0331, 0.0331, 1.0, 0.0331, 0.0331, 0.0331, 1.0, 0.0331, 0.0331, 0.0331, 1.0, 0.0331, 0.0331, 0.0331, 1.0, 0.0331, 0.0331, 0.0331, 1.0, 0.0331, 0.0331, 0.0331, 1.0, 0.0331, 0.0331, 0.0331, 1.0, 0.0331, 0.0331, 0.0331, 1.0, 0.0331, 0.0331, 0.0331, 1.0, 0.0331, 0.0331, 0.0331, 1.0, 0.0331, 0.0331, 0.0331, 1.0, 0.0331, 0.0331, 0.0331, 1.0, 0.0331, 0.0331, 0.0331, 1.0, 0.0331, 0.0331, 0.0331, 1.0, 0.0331, 0.0331, 0.0331, 1.0, 0.0331, 0.0331, 0.0331, 1.0, 0.0331, 0.0331, 0.0331, 1.0, 0.0331, 0.0331, 0.0331, 1.0, 0.0331, 0.0331, 0.0331, 1.0, 0.0331, 0.0331, 0.0331, 1.0, 0.0331, 0.0331, 0.0331, 1.0, 0.0331, 0.0331, 0.0331, 1.0, 0.0331, 0.0331, 0.0331, 1.0, 0.0331, 0.0331, 0.0331, 1.0, 0.0331, 0.0331, 0.0331, 1.0, 0.0331, 0.0331, 0.0331, 1.0, 0.0331, 0.0331, 0.0331, 1.0, 0.0331, 0.0331, 0.0331, 1.0, 0.0331, 0.0331, 0.0331, 1.0, 0.0331, 0.0331, 0.0331, 1.0, 0.0331, 0.0331, 0.0331, 1.0, 0.0331, 0.0331, 0.0331, 1.0, 0.0331, 0.0331, 0.0331, 1.0, 0.0331, 0.0331, 0.0331, 1.0, 0.0331, 0.0331, 0.0331, 1.0, 0.0331, 0.0331, 0.0331, 1.0, 0.0331, 0.0331, 0.0331, 1.0, 0.0331, 0.0331, 0.0331, 1.0, 0.0331, 0.0331, 0.0331, 1.0, 0.0331, 0.0331, 0.0331, 1.0, 0.0331, 0.0331, 0.0331, 1.0, 0.0331, 0.0331, 0.0331, 1.0, 0.0331, 0.0331, 0.0331, 1.0, 0.0331, 0.0331, 0.0331, 1.0, 0.0331, 0.0331, 0.0331, 1.0, 0.0331, 0.0331, 0.0331, 1.0, 0.0331, 0.0331, 0.0331, 1.0, 0.0331, 0.0331, 0.0331, 1.0, 0.0331, 0.0331, 0.0331, 1.0, 0.0331, 0.0331, 0.0331, 1.0, 0.0331, 0.0331, 0.0331, 1.0, 0.0331, 0.0331, 0.0331, 1.0, 0.0331, 0.0331, 0.0331, 1.0, 0.0331, 0.0331, 0.0331, 1.0, 0.0331, 0.0331, 0.0331, 1.0, 0.0331, 0.0331, 0.0331, 1.0, 0.0331, 0.0331, 0.0331, 1.0, 0.0331, 0.0331, 0.0331, 1.0, 0.0331, 0.0331, 0.0331, 1.0, 0.0331, 0.0331, 0.0331, 1.0, 0.0331, 0.0331, 0.0331, 1.0, 0.0331, 0.0331, 0.0331, 1.0, 0.0331, 0.0331, 0.0331, 1.0, 0.0331, 0.0331, 0.0331, 1.0, 0.0331, 0.0331, 0.0331, 1.0, 0.0331, 0.0331, 0.0331, 1.0, 0.0331, 0.0331, 0.0331, 1.0, 0.0331, 0.0331, 0.0331, 1.0, 0.0331, 0.0331, 0.0331, 1.0, 0.0331, 0.0331, 0.0331, 1.0, 0.0331, 0.0331, 0.0331, 1.0, 0.0331, 0.0331, 0.0331, 1.0, 0.0331, 0.0331, 0.0331, 1.0, 0.0331, 0.0331, 0.0331, 1.0, 0.0331, 0.0331, 0.0331, 1.0, 0.0331, 0.0331, 0.0331, 1.0, 0.0331, 0.0331, 0.0331, 1.0, 0.0331, 0.0331, 0.0331, 1.0, 0.0331, 0.0331, 0.0331, 1.0, 0.0331, 0.0331, 0.0331, 1.0, 0.0331, 0.0331, 0.0331, 1.0, 0.0331, 0.0331, 0.0331, 1.0, 0.0331, 0.0331, 0.0331, 1.0, 0.0331, 0.0331, 0.0331, 1.0, 0.0331, 0.0331, 0.0331, 1.0, 0.0331, 0.0331, 0.0331, 1.0, 0.0331, 0.0331, 0.0331, 1.0, 0.0331, 0.0331, 0.0331, 1.0, 0.0331, 0.0331, 0.0331, 1.0, 0.0331, 0.0331, 0.0331, 1.0, 0.0331, 0.0331, 0.0331, 1.0, 0.0331, 0.0331, 0.0331, 1.0, 0.0331, 0.0331, 0.0331, 1.0, 0.0331, 0.0331, 0.0331, 1.0, 0.0331, 0.0331, 0.0331, 1.0, 0.0331, 0.0331, 0.0331, 1.0, 0.0331, 0.0331, 0.0331, 1.0, 0.0331, 0.0331, 0.0331, 1.0, 0.0331, 0.0331, 0.0331, 1.0, 0.0331, 0.0331, 0.0331, 1.0, 0.0331, 0.0331, 0.0331, 1.0, 0.0331, 0.0331, 0.0331, 1.0, 0.0331, 0.0331, 0.0331, 1.0, 0.0331, 0.0331, 0.0331, 1.0, 0.0331, 0.0331, 0.0331, 1.0, 0.0331, 0.0331, 0.0331, 1.0, 0.0331, 0.0331, 0.0331, 1.0, 0.0331, 0.0331, 0.0331, 1.0, 0.0331, 0.0331, 0.0331, 1.0, 0.0331, 0.0331, 0.0331, 1.0, 0.0331, 0.0331, 0.0331, 1.0, 0.0331, 0.0331, 0.0331, 1.0, 0.0331, 0.0331, 0.0331, 1.0, 0.0331, 0.0331, 0.0331, 1.0, 0.0331, 0.0331, 0.0331, 1.0, 0.0331, 0.0331, 0.0331, 1.0, 0.0331, 0.0331, 0.0331, 1.0, 0.0331, 0.0331, 0.0331, 1.0, 0.0331, 0.0331, 0.0331, 1.0, 0.0331, 0.0331, 0.0331, 1.0, 0.0331, 0.0331, 0.0331, 1.0, 0.0331, 0.0331, 0.0331, 1.0, 0.0331, 0.0331, 0.0331, 1.0, 0.0331, 0.0331, 0.0331, 1.0, 0.0331, 0.0331, 0.0331, 1.0, 0.0331, 0.0331, 0.0331, 1.0, 0.0331, 0.0331, 0.0331, 1.0, 0.0331, 0.0331, 0.0331, 1.0, 0.0331, 0.0331, 0.0331, 1.0, 0.0331, 0.0331, 0.0331, 1.0, 0.0331, 0.0331, 0.0331, 1.0, 0.0331, 0.0331, 0.0331, 1.0, 0.0331, 0.0331, 0.0331, 1.0, 0.0331, 0.0331, 0.0331, 1.0, 0.0331, 0.0331, 0.0331, 1.0, 0.0331, 0.0331, 0.0331, 1.0, 0.0331, 0.0331, 0.0331, 1.0, 0.0331, 0.0331, 0.0331, 1.0, 0.0331, 0.0331, 0.0331, 1.0, 0.0331, 0.0331, 0.0331, 1.0, 0.0331, 0.0331, 0.0331, 1.0, 0.0331, 0.0331, 0.0331, 1.0, 0.0331, 0.0331, 0.0331, 1.0, 0.0331, 0.0331, 0.0331, 1.0, 0.0331, 0.0331, 0.0331, 1.0, 0.0331, 0.0331, 0.0331, 1.0, 0.0331, 0.0331, 0.0331, 1.0, 0.0331, 0.0331, 0.0331, 1.0, 0.0331, 0.0331, 0.0331, 1.0, 0.0331, 0.0331, 0.0331, 1.0, 0.0331, 0.0331, 0.0331, 1.0, 0.0331, 0.0331, 0.0331, 1.0, 0.0331, 0.0331, 0.0331, 1.0, 0.0331, 0.0331, 0.0331, 1.0, 0.0331, 0.0331, 0.0331, 1.0, 0.0331, 0.0331, 0.0331, 1.0, 0.0331, 0.0331, 0.0331, 1.0, 0.0331, 0.0331, 0.0331, 1.0, 0.0331, 0.0331, 0.0331, 1.0, 0.0331, 0.0331, 0.0331, 1.0, 0.0331, 0.0331, 0.0331, 1.0, 0.0331, 0.0331, 0.0331, 1.0, 0.0331, 0.0331, 0.0331, 1.0, 0.0331, 0.0331, 0.0331, 1.0, 0.0331, 0.0331, 0.0331, 1.0, 0.0331, 0.0331, 0.0331, 1.0, 0.0331, 0.0331, 0.0331, 1.0, 0.0331, 0.0331, 0.0331, 1.0, 0.0331, 0.0331, 0.0331, 1.0, 0.0331, 0.0331, 0.0331, 1.0, 0.0331, 0.0331, 0.0331, 1.0, 0.0331, 0.0331, 0.0331, 1.0, 0.0331, 0.0331, 0.0331, 1.0, 0.0331, 0.0331, 0.0331, 1.0, 0.0331, 0.0331, 0.0331, 1.0, 0.0331, 0.0331, 0.0331, 1.0, 0.0331, 0.0331, 0.0331, 1.0, 0.0331, 0.0331, 0.0331, 1.0, 0.0331, 0.0331, 0.0331, 1.0, 0.0331, 0.0331, 0.0331, 1.0, 0.0331, 0.0331, 0.0331, 1.0, 0.0331, 0.0331, 0.0331, 1.0, 0.0331, 0.0331, 0.0331, 1.0, 0.0331, 0.0331, 0.0331, 1.0, 0.0331, 0.0331, 0.0331, 1.0, 0.0331, 0.0331, 0.0331, 1.0, 0.0331, 0.0331, 0.0331, 1.0, 0.0331, 0.0331, 0.0331, 1.0, 0.0331, 0.0331, 0.0331, 1.0, 0.0331, 0.0331, 0.0331, 1.0, 0.0331, 0.0331, 0.0331, 1.0, 0.0331, 0.0331, 0.0331, 1.0, 0.0331, 0.0331, 0.0331, 1.0, 0.0331, 0.0331, 0.0331, 1.0, 0.0331, 0.0331, 0.0331, 1.0, 0.0, 0.0, 0.0, 1.0, 0.0, 0.0, 0.0, 1.0, 0.0, 0.0, 0.0, 1.0, 0.0, 0.0, 0.0, 1.0, 0.0, 0.0, 0.0, 1.0, 0.0, 0.0, 0.0, 1.0, 0.0, 0.0, 0.0, 1.0, 0.0, 0.0, 0.0, 1.0, 0.0, 0.0, 0.0, 1.0, 0.0, 0.0, 0.0, 1.0, 0.0, 0.0, 0.0, 1.0, 0.0, 0.0, 0.0, 1.0, 0.0, 0.0, 0.0, 1.0, 0.0, 0.0, 0.0, 1.0, 0.0, 0.0, 0.0, 1.0, 0.0, 0.0, 0.0, 1.0, 0.0, 0.0, 0.0, 1.0, 0.0, 0.0, 0.0, 1.0, 0.0, 0.0, 0.0, 1.0, 0.0, 0.0, 0.0, 1.0, 0.0, 0.0, 0.0, 1.0, 0.0, 0.0, 0.0, 1.0, 0.0, 0.0, 0.0, 1.0, 0.0, 0.0, 0.0, 1.0, 0.0, 0.0, 0.0, 1.0, 0.0, 0.0, 0.0, 1.0, 0.0, 0.0, 0.0, 1.0, 0.0, 0.0, 0.0, 1.0, 0.0, 0.0, 0.0, 1.0, 0.0, 0.0, 0.0, 1.0, 0.0, 0.0, 0.0, 1.0, 0.0, 0.0, 0.0, 1.0, 0.0, 0.0, 0.0, 1.0, 0.0, 0.0, 0.0, 1.0, 0.0, 0.0, 0.0, 1.0, 0.0331, 0.0331, 0.0331, 1.0, 0.0331, 0.0331, 0.0331, 1.0, 0.0331, 0.0331, 0.0331, 1.0, 0.0331, 0.0331, 0.0331, 1.0, 0.0, 0.0, 0.0, 1.0, 0.0, 0.0, 0.0, 1.0, 0.0, 0.0, 0.0, 1.0, 0.0, 0.0, 0.0, 1.0, 0.0, 0.0, 0.0, 1.0, 0.0, 0.0, 0.0, 1.0, 0.0, 0.0, 0.0, 1.0, 0.0, 0.0, 0.0, 1.0, 0.0, 0.0, 0.0, 1.0, 0.0, 0.0, 0.0, 1.0, 0.0, 0.0, 0.0, 1.0, 0.0, 0.0, 0.0, 1.0, 0.0, 0.0, 0.0, 1.0, 0.0, 0.0, 0.0, 1.0, 0.0, 0.0, 0.0, 1.0, 0.0, 0.0, 0.0, 1.0, 0.0, 0.0, 0.0, 1.0, 0.0, 0.0, 0.0, 1.0, 0.0, 0.0, 0.0, 1.0, 0.0, 0.0, 0.0, 1.0, 0.0, 0.0, 0.0, 1.0, 0.0, 0.0, 0.0, 1.0, 0.0, 0.0, 0.0, 1.0, 0.0, 0.0, 0.0, 1.0, 0.0, 0.0, 0.0, 1.0, 0.0, 0.0, 0.0, 1.0, 0.0, 0.0, 0.0, 1.0, 0.0, 0.0, 0.0, 1.0, 0.0, 0.0, 0.0, 1.0, 0.0, 0.0, 0.0, 1.0, 0.0, 0.0, 0.0, 1.0, 0.0, 0.0, 0.0, 1.0, 0.0, 0.0, 0.0, 1.0, 0.0, 0.0, 0.0, 1.0, 0.0, 0.0, 0.0, 1.0, 0.0, 0.0, 0.0, 1.0, 0.0, 0.0, 0.0, 1.0, 0.0, 0.0, 0.0, 1.0, 0.0, 0.0, 0.0, 1.0, 0.0, 0.0, 0.0, 1.0, 0.0, 0.0, 0.0, 1.0, 0.0, 0.0, 0.0, 1.0, 0.0, 0.0, 0.0, 1.0, 0.0, 0.0, 0.0, 1.0, 0.0, 0.0, 0.0, 1.0, 0.0, 0.0, 0.0, 1.0, 0.0, 0.0, 0.0, 1.0, 0.0, 0.0, 0.0, 1.0, 0.0, 0.0, 0.0, 1.0, 0.0, 0.0, 0.0, 1.0, 0.0, 0.0, 0.0, 1.0, 0.0, 0.0, 0.0, 1.0, 0.0, 0.0, 0.0, 1.0, 0.0, 0.0, 0.0, 1.0, 0.0, 0.0, 0.0, 1.0, 0.0, 0.0, 0.0, 1.0, 0.0, 0.0, 0.0, 1.0, 0.0, 0.0, 0.0, 1.0, 0.0, 0.0, 0.0, 1.0, 0.0, 0.0, 0.0, 1.0, 0.0, 0.0, 0.0, 1.0, 0.0, 0.0, 0.0, 1.0, 0.0, 0.0, 0.0, 1.0, 0.0, 0.0, 0.0, 1.0, 0.0, 0.0, 0.0, 1.0, 0.0, 0.0, 0.0, 1.0, 0.0, 0.0, 0.0, 1.0, 0.0, 0.0, 0.0, 1.0, 0.0, 0.0, 0.0, 1.0, 0.0, 0.0, 0.0, 1.0, 0.0, 0.0, 0.0, 1.0, 0.0, 0.0, 0.0, 1.0, 0.0, 0.0, 0.0, 1.0, 0.0, 0.0, 0.0, 1.0, 0.0, 0.0, 0.0, 1.0, 0.0, 0.0, 0.0, 1.0, 0.0, 0.0, 0.0, 1.0, 0.0, 0.0, 0.0, 1.0, 0.0, 0.0, 0.0, 1.0, 0.0, 0.0, 0.0, 1.0, 0.0, 0.0, 0.0, 1.0, 0.0, 0.0, 0.0, 1.0, 0.0, 0.0, 0.0, 1.0, 0.0, 0.0, 0.0, 1.0, 0.0, 0.0, 0.0, 1.0, 0.0, 0.0, 0.0, 1.0, 0.0, 0.0, 0.0, 1.0, 0.0, 0.0, 0.0, 1.0, 0.0331, 0.0331, 0.0331, 1.0, 0.0331, 0.0331, 0.0331, 1.0, 0.0331, 0.0331, 0.0331, 1.0, 0.0331, 0.0331, 0.0331, 1.0, 0.0331, 0.0331, 0.0331, 1.0, 0.0331, 0.0331, 0.0331, 1.0, 0.0331, 0.0331, 0.0331, 1.0, 0.0331, 0.0331, 0.0331, 1.0, 0.0331, 0.0331, 0.0331, 1.0, 0.0331, 0.0331, 0.0331, 1.0, 0.0331, 0.0331, 0.0331, 1.0, 0.0331, 0.0331, 0.0331, 1.0, 0.0331, 0.0331, 0.0331, 1.0, 0.0331, 0.0331, 0.0331, 1.0, 0.0331, 0.0331, 0.0331, 1.0, 0.0331, 0.0331, 0.0331, 1.0, 0.0331, 0.0331, 0.0331, 1.0, 0.0331, 0.0331, 0.0331, 1.0, 0.0331, 0.0331, 0.0331, 1.0, 0.0331, 0.0331, 0.0331, 1.0, 0.0331, 0.0331, 0.0331, 1.0, 0.0331, 0.0331, 0.0331, 1.0, 0.0331, 0.0331, 0.0331, 1.0, 0.0331, 0.0331, 0.0331, 1.0, 0.0331, 0.0331, 0.0331, 1.0, 0.0331, 0.0331, 0.0331, 1.0, 0.0331, 0.0331, 0.0331, 1.0, 0.0331, 0.0331, 0.0331, 1.0, 0.0331, 0.0331, 0.0331, 1.0, 0.0331, 0.0331, 0.0331, 1.0, 0.0331, 0.0331, 0.0331, 1.0, 0.0331, 0.0331, 0.0331, 1.0, 0.0331, 0.0331, 0.0331, 1.0, 0.0331, 0.0331, 0.0331, 1.0, 0.0331, 0.0331, 0.0331, 1.0, 0.0331, 0.0331, 0.0331, 1.0, 0.0331, 0.0331, 0.0331, 1.0, 0.0331, 0.0331, 0.0331, 1.0, 0.0331, 0.0331, 0.0331, 1.0, 0.0331, 0.0331, 0.0331, 1.0, 0.0331, 0.0331, 0.0331, 1.0, 0.0331, 0.0331, 0.0331, 1.0, 0.0331, 0.0331, 0.0331, 1.0, 0.0331, 0.0331, 0.0331, 1.0, 0.0331, 0.0331, 0.0331, 1.0, 0.0331, 0.0331, 0.0331, 1.0, 0.0331, 0.0331, 0.0331, 1.0, 0.0331, 0.0331, 0.0331, 1.0, 0.0331, 0.0331, 0.0331, 1.0, 0.0331, 0.0331, 0.0331, 1.0, 0.0331, 0.0331, 0.0331, 1.0, 0.0331, 0.0331, 0.0331, 1.0, 0.0331, 0.0331, 0.0331, 1.0, 0.0331, 0.0331, 0.0331, 1.0, 0.0331, 0.0331, 0.0331, 1.0, 0.0331, 0.0331, 0.0331, 1.0, 0.0331, 0.0331, 0.0331, 1.0, 0.0331, 0.0331, 0.0331, 1.0, 0.0331, 0.0331, 0.0331, 1.0, 0.0331, 0.0331, 0.0331, 1.0, 0.0331, 0.0331, 0.0331, 1.0, 0.0331, 0.0331, 0.0331, 1.0, 0.0331, 0.0331, 0.0331, 1.0, 0.0331, 0.0331, 0.0331, 1.0, 0.0331, 0.0331, 0.0331, 1.0, 0.0331, 0.0331, 0.0331, 1.0, 0.0331, 0.0331, 0.0331, 1.0, 0.0331, 0.0331, 0.0331, 1.0, 0.0331, 0.0331, 0.0331, 1.0, 0.0331, 0.0331, 0.0331, 1.0, 0.0331, 0.0331, 0.0331, 1.0, 0.0331, 0.0331, 0.0331, 1.0, 0.0331, 0.0331, 0.0331, 1.0, 0.0331, 0.0331, 0.0331, 1.0, 0.0331, 0.0331, 0.0331, 1.0, 0.0331, 0.0331, 0.0331, 1.0, 0.0331, 0.0331, 0.0331, 1.0, 0.0331, 0.0331, 0.0331, 1.0, 0.0331, 0.0331, 0.0331, 1.0, 0.0331, 0.0331, 0.0331, 1.0, 0.0331, 0.0331, 0.0331, 1.0, 0.0331, 0.0331, 0.0331, 1.0, 0.0331, 0.0331, 0.0331, 1.0, 0.0331, 0.0331, 0.0331, 1.0, 0.0331, 0.0331, 0.0331, 1.0, 0.0331, 0.0331, 0.0331, 1.0, 0.0331, 0.0331, 0.0331, 1.0, 0.0331, 0.0331, 0.0331, 1.0, 0.0331, 0.0331, 0.0331, 1.0, 0.0331, 0.0331, 0.0331, 1.0, 0.0331, 0.0331, 0.0331, 1.0, 0.0331, 0.0331, 0.0331, 1.0, 0.0331, 0.0331, 0.0331, 1.0, 0.0331, 0.0331, 0.0331, 1.0, 0.0331, 0.0331, 0.0331, 1.0, 0.0331, 0.0331, 0.0331, 1.0, 0.0331, 0.0331, 0.0331, 1.0, 0.0331, 0.0331, 0.0331, 1.0, 0.0331, 0.0331, 0.0331, 1.0, 0.0331, 0.0331, 0.0331, 1.0, 0.0331, 0.0331, 0.0331, 1.0, 0.0331, 0.0331, 0.0331, 1.0, 0.0331, 0.0331, 0.0331, 1.0, 0.0331, 0.0331, 0.0331, 1.0, 0.0331, 0.0331, 0.0331, 1.0, 0.0331, 0.0331, 0.0331, 1.0, 0.0331, 0.0331, 0.0331, 1.0, 0.0331, 0.0331, 0.0331, 1.0, 0.0331, 0.0331, 0.0331, 1.0, 0.0331, 0.0331, 0.0331, 1.0, 0.0331, 0.0331, 0.0331, 1.0, 0.0331, 0.0331, 0.0331, 1.0, 0.0331, 0.0331, 0.0331, 1.0, 0.0331, 0.0331, 0.0331, 1.0, 0.0331, 0.0331, 0.0331, 1.0, 0.0331, 0.0331, 0.0331, 1.0, 0.0331, 0.0331, 0.0331, 1.0, 0.0331, 0.0331, 0.0331, 1.0, 0.0331, 0.0331, 0.0331, 1.0, 0.0331, 0.0331, 0.0331, 1.0, 0.0331, 0.0331, 0.0331, 1.0, 0.0331, 0.0331, 0.0331, 1.0, 0.0331, 0.0331, 0.0331, 1.0, 0.0331, 0.0331, 0.0331, 1.0, 0.0331, 0.0331, 0.0331, 1.0, 0.0331, 0.0331, 0.0331, 1.0, 0.0331, 0.0331, 0.0331, 1.0, 0.0331, 0.0331, 0.0331, 1.0, 0.0331, 0.0331, 0.0331, 1.0, 0.0331, 0.0331, 0.0331, 1.0, 0.0331, 0.0331, 0.0331, 1.0, 0.0331, 0.0331, 0.0331, 1.0, 0.0331, 0.0331, 0.0331, 1.0, 0.0331, 0.0331, 0.0331, 1.0, 0.0331, 0.0331, 0.0331, 1.0, 0.0331, 0.0331, 0.0331, 1.0, 0.0331, 0.0331, 0.0331, 1.0, 0.0331, 0.0331, 0.0331, 1.0, 0.0331, 0.0331, 0.0331, 1.0, 0.0331, 0.0331, 0.0331, 1.0, 0.0331, 0.0331, 0.0331, 1.0, 0.0331, 0.0331, 0.0331, 1.0, 0.0331, 0.0331, 0.0331, 1.0, 0.0331, 0.0331, 0.0331, 1.0, 0.0331, 0.0331, 0.0331, 1.0, 0.0331, 0.0331, 0.0331, 1.0, 0.0331, 0.0331, 0.0331, 1.0, 0.0331, 0.0331, 0.0331, 1.0, 0.0, 0.0, 0.0, 1.0, 0.0, 0.0, 0.0, 1.0, 0.0, 0.0, 0.0, 1.0, 0.0, 0.0, 0.0, 1.0, 0.7991, 0.3515, 0.0, 1.0, 0.7991, 0.3515, 0.0, 1.0, 0.7991, 0.3515, 0.0, 1.0, 0.7991, 0.3515, 0.0, 1.0, 0.7991, 0.3515, 0.0, 1.0, 0.7991, 0.3515, 0.0, 1.0, 0.7991, 0.3515, 0.0, 1.0, 0.7991, 0.3515, 0.0, 1.0, 0.7991, 0.3515, 0.0, 1.0, 0.7991, 0.3515, 0.0, 1.0, 0.7991, 0.3515, 0.0, 1.0, 0.7991, 0.3515, 0.0, 1.0, 0.7991, 0.3515, 0.0, 1.0, 0.7991, 0.3515, 0.0, 1.0, 0.7991, 0.3515, 0.0, 1.0, 0.7991, 0.3515, 0.0, 1.0, 0.7991, 0.3515, 0.0, 1.0, 0.7991, 0.3515, 0.0, 1.0, 0.7991, 0.3515, 0.0, 1.0, 0.7991, 0.3515, 0.0, 1.0, 0.7991, 0.3515, 0.0, 1.0, 0.7991, 0.3515, 0.0, 1.0, 0.7991, 0.3515, 0.0, 1.0, 0.7991, 0.3515, 0.0, 1.0, 0.7991, 0.3515, 0.0, 1.0, 0.7991, 0.3515, 0.0, 1.0, 0.7991, 0.3515, 0.0, 1.0, 0.7991, 0.3515, 0.0, 1.0, 0.7991, 0.3515, 0.0, 1.0, 0.7991, 0.3515, 0.0, 1.0, 0.7991, 0.3515, 0.0, 1.0, 0.7991, 0.3515, 0.0, 1.0, 0.7991, 0.3515, 0.0, 1.0, 0.7991, 0.3515, 0.0, 1.0, 0.7991, 0.3515, 0.0, 1.0, 0.7991, 0.3515, 0.0, 1.0, 0.7991, 0.3515, 0.0, 1.0, 0.7991, 0.3515, 0.0, 1.0, 0.7991, 0.3515, 0.0, 1.0, 0.7991, 0.3515, 0.0, 1.0, 0.7991, 0.3515, 0.0, 1.0, 0.7991, 0.3515, 0.0, 1.0, 0.7991, 0.3515, 0.0, 1.0, 0.7991, 0.3515, 0.0, 1.0, 0.7991, 0.3515, 0.0, 1.0, 0.7991, 0.3515, 0.0, 1.0, 0.7991, 0.3515, 0.0, 1.0, 0.7991, 0.3515, 0.0, 1.0, 0.7991, 0.3515, 0.0, 1.0, 0.7991, 0.3515, 0.0, 1.0, 0.7991, 0.3515, 0.0, 1.0, 0.7991, 0.3515, 0.0, 1.0, 0.7991, 0.3515, 0.0, 1.0, 0.7991, 0.3515, 0.0, 1.0, 0.7991, 0.3515, 0.0, 1.0, 0.7991, 0.3515, 0.0, 1.0, 0.7991, 0.3515, 0.0, 1.0, 0.7991, 0.3515, 0.0, 1.0, 0.7991, 0.3515, 0.0, 1.0, 0.7991, 0.3515, 0.0, 1.0, 0.7991, 0.3515, 0.0, 1.0, 0.7991, 0.3515, 0.0, 1.0, 0.7991, 0.3515, 0.0, 1.0, 0.7991, 0.3515, 0.0, 1.0, 0.7991, 0.3515, 0.0, 1.0, 0.7991, 0.3515, 0.0, 1.0, 0.7991, 0.3515, 0.0, 1.0, 0.7991, 0.3515, 0.0, 1.0, 0.7991, 0.3515, 0.0, 1.0, 0.7991, 0.3515, 0.0, 1.0, 0.7991, 0.3515, 0.0, 1.0, 0.7991, 0.3515, 0.0, 1.0, 0.7991, 0.3515, 0.0, 1.0, 0.7991, 0.3515, 0.0, 1.0, 0.7991, 0.3515, 0.0, 1.0, 0.7991, 0.3515, 0.0, 1.0, 0.7991, 0.3515, 0.0, 1.0, 0.7991, 0.3515, 0.0, 1.0, 0.7991, 0.3515, 0.0, 1.0, 0.7991, 0.3515, 0.0, 1.0, 0.7991, 0.3515, 0.0, 1.0, 0.7991, 0.3515, 0.0, 1.0, 0.7991, 0.3515, 0.0, 1.0, 0.7991, 0.3515, 0.0, 1.0, 0.7991, 0.3515, 0.0, 1.0, 0.7991, 0.3515, 0.0, 1.0, 0.7991, 0.3515, 0.0, 1.0, 0.7991, 0.3515, 0.0, 1.0, 0.7991, 0.3515, 0.0, 1.0, 0.7991, 0.3515, 0.0, 1.0, 0.7991, 0.3515, 0.0, 1.0, 0.7991, 0.3515, 0.0, 1.0, 0.7991, 0.3515, 0.0, 1.0, 0.7991, 0.3515, 0.0, 1.0, 0.7991, 0.3515, 0.0, 1.0, 0.7991, 0.3515, 0.0, 1.0, 0.7991, 0.3515, 0.0, 1.0, 0.7991, 0.3515, 0.0, 1.0, 0.7991, 0.3515, 0.0, 1.0, 0.7991, 0.3515, 0.0, 1.0, 0.7991, 0.3515, 0.0, 1.0, 0.7991, 0.3515, 0.0, 1.0, 0.7991, 0.3515, 0.0, 1.0, 0.7991, 0.3515, 0.0, 1.0, 0.7991, 0.3515, 0.0, 1.0, 0.7991, 0.3515, 0.0, 1.0, 0.7991, 0.3515, 0.0, 1.0, 0.7991, 0.3515, 0.0, 1.0, 0.7991, 0.3515, 0.0, 1.0, 0.7991, 0.3515, 0.0, 1.0, 0.7991, 0.3515, 0.0, 1.0, 0.7991, 0.3515, 0.0, 1.0, 0.7991, 0.3515, 0.0, 1.0, 0.7991, 0.3515, 0.0, 1.0, 0.7991, 0.3515, 0.0, 1.0, 0.7991, 0.3515, 0.0, 1.0, 0.7991, 0.3515, 0.0, 1.0, 0.7991, 0.3515, 0.0, 1.0, 0.7991, 0.3515, 0.0, 1.0, 0.7991, 0.3515, 0.0, 1.0, 0.7991, 0.3515, 0.0, 1.0, 0.7991, 0.3515, 0.0, 1.0, 0.7991, 0.3515, 0.0, 1.0, 0.7991, 0.3515, 0.0, 1.0, 0.7991, 0.3515, 0.0, 1.0, 0.7991, 0.3515, 0.0, 1.0, 0.7991, 0.3515, 0.0, 1.0, 0.7991, 0.3515, 0.0, 1.0, 0.7991, 0.3515, 0.0, 1.0, 0.7991, 0.3515, 0.0, 1.0, 0.7991, 0.3515, 0.0, 1.0, 0.7991, 0.3515, 0.0, 1.0, 0.7991, 0.3515, 0.0, 1.0, 0.7991, 0.3515, 0.0, 1.0, 0.7991, 0.3515, 0.0, 1.0, 0.7991, 0.3515, 0.0, 1.0, 0.7991, 0.3515, 0.0, 1.0, 0.7991, 0.3515, 0.0, 1.0, 0.7991, 0.3515, 0.0, 1.0, 0.7991, 0.3515, 0.0, 1.0, 0.7991, 0.3515, 0.0, 1.0, 0.7991, 0.3515, 0.0, 1.0, 0.7991, 0.3515, 0.0, 1.0, 0.7991, 0.3515, 0.0, 1.0, 0.7991, 0.3515, 0.0, 1.0, 0.7991, 0.3515, 0.0, 1.0, 0.7991, 0.3515, 0.0, 1.0, 0.7991, 0.3515, 0.0, 1.0, 0.7991, 0.3515, 0.0, 1.0, 0.7991, 0.3515, 0.0, 1.0, 0.7991, 0.3515, 0.0, 1.0, 0.7991, 0.3515, 0.0, 1.0, 0.7991, 0.3515, 0.0, 1.0, 0.7991, 0.3515, 0.0, 1.0, 0.7991, 0.3515, 0.0, 1.0, 0.7991, 0.3515, 0.0, 1.0, 0.7991, 0.3515, 0.0, 1.0, 0.7991, 0.3515, 0.0, 1.0, 0.7991, 0.3515, 0.0, 1.0, 0.7991, 0.3515, 0.0, 1.0, 0.7991, 0.3515, 0.0, 1.0, 0.7991, 0.3515, 0.0, 1.0, 0.7991, 0.3515, 0.0, 1.0, 0.7991, 0.3515, 0.0, 1.0, 0.7991, 0.3515, 0.0, 1.0, 0.7991, 0.3515, 0.0, 1.0, 0.7991, 0.3515, 0.0, 1.0, 0.7991, 0.3515, 0.0, 1.0, 0.7991, 0.3515, 0.0, 1.0, 0.7991, 0.3515, 0.0, 1.0, 0.7991, 0.3515, 0.0, 1.0, 0.7991, 0.3515, 0.0, 1.0, 0.7991, 0.3515, 0.0, 1.0, 0.7991, 0.3515, 0.0, 1.0, 0.7991, 0.3515, 0.0, 1.0, 0.7991, 0.3515, 0.0, 1.0, 0.7991, 0.3515, 0.0, 1.0, 0.7991, 0.3515, 0.0, 1.0, 0.7991, 0.3515, 0.0, 1.0, 0.7991, 0.3515, 0.0, 1.0, 0.7991, 0.3515, 0.0, 1.0, 0.7991, 0.3515, 0.0, 1.0, 0.7991, 0.3515, 0.0, 1.0, 0.7991, 0.3515, 0.0, 1.0, 0.7991, 0.3515, 0.0, 1.0, 0.7991, 0.3515, 0.0, 1.0, 0.7991, 0.3515, 0.0, 1.0, 0.7991, 0.3515, 0.0, 1.0, 0.7991, 0.3515, 0.0, 1.0, 0.7991, 0.3515, 0.0, 1.0, 0.7991, 0.3515, 0.0, 1.0, 0.7991, 0.3515, 0.0, 1.0, 0.7991, 0.3515, 0.0, 1.0, 0.7991, 0.3515, 0.0, 1.0, 0.7991, 0.3515, 0.0, 1.0, 0.7991, 0.3515, 0.0, 1.0, 0.7991, 0.3515, 0.0, 1.0, 0.7991, 0.3515, 0.0, 1.0, 0.7991, 0.3515, 0.0, 1.0, 0.7991, 0.3515, 0.0, 1.0, 0.7991, 0.3515, 0.0, 1.0, 0.7991, 0.3515, 0.0, 1.0, 0.7991, 0.3515, 0.0, 1.0, 0.7991, 0.3515, 0.0, 1.0, 0.7991, 0.3515, 0.0, 1.0, 0.7991, 0.3515, 0.0, 1.0, 0.7991, 0.3515, 0.0, 1.0, 0.7991, 0.3515, 0.0, 1.0, 0.7991, 0.3515, 0.0, 1.0, 0.7991, 0.3515, 0.0, 1.0, 0.7991, 0.3515, 0.0, 1.0, 0.7991, 0.3515, 0.0, 1.0, 0.7991, 0.3515, 0.0, 1.0, 0.7991, 0.3515, 0.0, 1.0, 0.7991, 0.3515, 0.0, 1.0, 0.7991, 0.3515, 0.0, 1.0, 0.7991, 0.3515, 0.0, 1.0, 0.7991, 0.3515, 0.0, 1.0, 0.7991, 0.3515, 0.0, 1.0, 0.7991, 0.3515, 0.0, 1.0, 0.7991, 0.3515, 0.0, 1.0, 0.7991, 0.3515, 0.0, 1.0, 0.7991, 0.3515, 0.0, 1.0, 0.7991, 0.3515, 0.0, 1.0, 0.7991, 0.3515, 0.0, 1.0, 0.7991, 0.3515, 0.0, 1.0, 0.7991, 0.3515, 0.0, 1.0, 0.7991, 0.3515, 0.0, 1.0, 0.7991, 0.3515, 0.0, 1.0, 0.7991, 0.3515, 0.0, 1.0, 0.7991, 0.3515, 0.0, 1.0, 0.7991, 0.3515, 0.0, 1.0, 0.7991, 0.3515, 0.0, 1.0, 0.7991, 0.3515, 0.0, 1.0, 0.7991, 0.3515, 0.0, 1.0, 0.7991, 0.3515, 0.0, 1.0, 0.7991, 0.3515, 0.0, 1.0, 0.7991, 0.3515, 0.0, 1.0, 0.7991, 0.3515, 0.0, 1.0, 0.7991, 0.3515, 0.0, 1.0, 0.7991, 0.3515, 0.0, 1.0, 0.7991, 0.3515, 0.0, 1.0, 0.7991, 0.3515, 0.0, 1.0, 0.7991, 0.3515, 0.0, 1.0, 0.7991, 0.3515, 0.0, 1.0, 0.7991, 0.3515, 0.0, 1.0, 0.7991, 0.3515, 0.0, 1.0, 0.7991, 0.3515, 0.0, 1.0, 0.7991, 0.3515, 0.0, 1.0, 0.7991, 0.3515, 0.0, 1.0, 0.7991, 0.3515, 0.0, 1.0, 0.7991, 0.3515, 0.0, 1.0, 0.7991, 0.3515, 0.0, 1.0, 0.7991, 0.3515, 0.0, 1.0, 0.7991, 0.3515, 0.0, 1.0, 0.7991, 0.3515, 0.0, 1.0, 0.7991, 0.3515, 0.0, 1.0, 0.7991, 0.3515, 0.0, 1.0, 0.7991, 0.3515, 0.0, 1.0, 0.7991, 0.3515, 0.0, 1.0, 0.7991, 0.3515, 0.0, 1.0, 0.7991, 0.3515, 0.0, 1.0, 0.7991, 0.3515, 0.0, 1.0, 0.7991, 0.3515, 0.0, 1.0, 0.7991, 0.3515, 0.0, 1.0, 0.7991, 0.3515, 0.0, 1.0, 0.7991, 0.3515, 0.0, 1.0, 0.7991, 0.3515, 0.0, 1.0, 0.7991, 0.3515, 0.0, 1.0, 0.7991, 0.3515, 0.0, 1.0, 0.7991, 0.3515, 0.0, 1.0, 0.7991, 0.3515, 0.0, 1.0, 0.7991, 0.3515, 0.0, 1.0, 0.7991, 0.3515, 0.0, 1.0, 0.7991, 0.3515, 0.0, 1.0, 0.7991, 0.3515, 0.0, 1.0, 0.7991, 0.3515, 0.0, 1.0, 0.7991, 0.3515, 0.0, 1.0, 0.7991, 0.3515, 0.0, 1.0, 0.7991, 0.3515, 0.0, 1.0, 0.7991, 0.3515, 0.0, 1.0, 0.7991, 0.3515, 0.0, 1.0, 0.7991, 0.3515, 0.0, 1.0, 0.7991, 0.3515, 0.0, 1.0, 0.7991, 0.3515, 0.0, 1.0, 0.7991, 0.3515, 0.0, 1.0, 0.7991, 0.3515, 0.0, 1.0, 0.7991, 0.3515, 0.0, 1.0, 0.7991, 0.3515, 0.0, 1.0, 0.7991, 0.3515, 0.0, 1.0, 0.7991, 0.3515, 0.0, 1.0, 0.7991, 0.3515, 0.0, 1.0, 0.7991, 0.3515, 0.0, 1.0, 0.7991, 0.3515, 0.0, 1.0, 0.7991, 0.3515, 0.0, 1.0, 0.7991, 0.3515, 0.0, 1.0, 0.7991, 0.3515, 0.0, 1.0, 0.7991, 0.3515, 0.0, 1.0, 0.7991, 0.3515, 0.0, 1.0, 0.7991, 0.3515, 0.0, 1.0, 0.7991, 0.3515, 0.0, 1.0, 0.7991, 0.3515, 0.0, 1.0, 0.7991, 0.3515, 0.0, 1.0, 0.7991, 0.3515, 0.0, 1.0, 0.7991, 0.3515, 0.0, 1.0, 0.7991, 0.3515, 0.0, 1.0, 0.7991, 0.3515, 0.0, 1.0, 0.7991, 0.3515, 0.0, 1.0, 0.7991, 0.3515, 0.0, 1.0, 0.7991, 0.3515, 0.0, 1.0, 0.7991, 0.3515, 0.0, 1.0, 0.7991, 0.3515, 0.0, 1.0, 0.7991, 0.3515, 0.0, 1.0, 0.7991, 0.3515, 0.0, 1.0, 0.7991, 0.3515, 0.0, 1.0, 0.7991, 0.3515, 0.0, 1.0, 0.7991, 0.3515, 0.0, 1.0, 0.7991, 0.3515, 0.0, 1.0, 0.7991, 0.3515, 0.0, 1.0, 0.7991, 0.3515, 0.0, 1.0, 0.7991, 0.3515, 0.0, 1.0, 0.7991, 0.3515, 0.0, 1.0, 0.7991, 0.3515, 0.0, 1.0, 0.7991, 0.3515, 0.0, 1.0, 0.7991, 0.3515, 0.0, 1.0, 0.7991, 0.3515, 0.0, 1.0, 0.7991, 0.3515, 0.0, 1.0, 0.7991, 0.3515, 0.0, 1.0, 0.7991, 0.3515, 0.0, 1.0, 0.7991, 0.3515, 0.0, 1.0, 0.7991, 0.3515, 0.0, 1.0, 0.7991, 0.3515, 0.0, 1.0, 0.7991, 0.3515, 0.0, 1.0, 0.7991, 0.3515, 0.0, 1.0, 0.7991, 0.3515, 0.0, 1.0, 0.7991, 0.3515, 0.0, 1.0, 0.7991, 0.3515, 0.0, 1.0, 0.7991, 0.3515, 0.0, 1.0, 0.7991, 0.3515, 0.0, 1.0, 0.7991, 0.3515, 0.0, 1.0, 0.7991, 0.3515, 0.0, 1.0, 0.7991, 0.3515, 0.0, 1.0, 0.7991, 0.3515, 0.0, 1.0, 0.7991, 0.3515, 0.0, 1.0, 0.7991, 0.3515, 0.0, 1.0, 0.7991, 0.3515, 0.0, 1.0, 0.7991, 0.3515, 0.0, 1.0, 0.7991, 0.3515, 0.0, 1.0, 0.7991, 0.3515, 0.0, 1.0, 0.7991, 0.3515, 0.0, 1.0, 0.7991, 0.3515, 0.0, 1.0, 0.7991, 0.3515, 0.0, 1.0, 0.7991, 0.3515, 0.0, 1.0, 0.7991, 0.3515, 0.0, 1.0, 0.7991, 0.3515, 0.0, 1.0, 0.7991, 0.3515, 0.0, 1.0, 0.7991, 0.3515, 0.0, 1.0, 0.7991, 0.3515, 0.0, 1.0, 0.7991, 0.3515, 0.0, 1.0, 0.7991, 0.3515, 0.0, 1.0, 0.7991, 0.3515, 0.0, 1.0, 0.7991, 0.3515, 0.0, 1.0, 0.7991, 0.3515, 0.0, 1.0, 0.7991, 0.3515, 0.0, 1.0, 0.7991, 0.3515, 0.0, 1.0, 0.7991, 0.3515, 0.0, 1.0, 0.7991, 0.3515, 0.0, 1.0, 0.7991, 0.3515, 0.0, 1.0, 0.7991, 0.3515, 0.0, 1.0, 0.7991, 0.3515, 0.0, 1.0, 0.7991, 0.3515, 0.0, 1.0, 0.7991, 0.3515, 0.0, 1.0, 0.7991, 0.3515, 0.0, 1.0, 0.7991, 0.3515, 0.0, 1.0, 0.7991, 0.3515, 0.0, 1.0, 0.7991, 0.3515, 0.0, 1.0, 0.7991, 0.3515, 0.0, 1.0, 0.7991, 0.3515, 0.0, 1.0, 0.7991, 0.3515, 0.0, 1.0, 0.7991, 0.3515, 0.0, 1.0, 0.7991, 0.3515, 0.0, 1.0, 0.7991, 0.3515, 0.0, 1.0, 0.7991, 0.3515, 0.0, 1.0, 0.7991, 0.3515, 0.0, 1.0, 0.7991, 0.3515, 0.0, 1.0, 0.7991, 0.3515, 0.0, 1.0, 0.7991, 0.3515, 0.0, 1.0, 0.7991, 0.3515, 0.0, 1.0, 0.7991, 0.3515, 0.0, 1.0, 0.7991, 0.3515, 0.0, 1.0, 0.7991, 0.3515, 0.0, 1.0, 0.7991, 0.3515, 0.0, 1.0, 0.7991, 0.3515, 0.0, 1.0, 0.7991, 0.3515, 0.0, 1.0, 0.7991, 0.3515, 0.0, 1.0, 0.7991, 0.3515, 0.0, 1.0, 0.7991, 0.3515, 0.0, 1.0, 0.7991, 0.3515, 0.0, 1.0, 0.7991, 0.3515, 0.0, 1.0, 0.7991, 0.3515, 0.0, 1.0, 0.7991, 0.3515, 0.0, 1.0, 0.7991, 0.3515, 0.0, 1.0, 0.7991, 0.3515, 0.0, 1.0, 0.7991, 0.3515, 0.0, 1.0, 0.7991, 0.3515, 0.0, 1.0, 0.7991, 0.3515, 0.0, 1.0, 0.7991, 0.3515, 0.0, 1.0, 0.7991, 0.3515, 0.0, 1.0, 0.7991, 0.3515, 0.0, 1.0, 0.7991, 0.3515, 0.0, 1.0, 0.7991, 0.3515, 0.0, 1.0, 0.7991, 0.3515, 0.0, 1.0, 0.7991, 0.3515, 0.0, 1.0, 0.7991, 0.3515, 0.0, 1.0, 0.7991, 0.3515, 0.0, 1.0, 0.7991, 0.3515, 0.0, 1.0, 0.7991, 0.3515, 0.0, 1.0, 0.7991, 0.3515, 0.0, 1.0, 0.7991, 0.3515, 0.0, 1.0, 0.7991, 0.3515, 0.0, 1.0, 0.7991, 0.3515, 0.0, 1.0, 0.7991, 0.3515, 0.0, 1.0, 0.7991, 0.3515, 0.0, 1.0, 0.7991, 0.3515, 0.0, 1.0, 0.7991, 0.3515, 0.0, 1.0, 0.7991, 0.3515, 0.0, 1.0, 0.7991, 0.3515, 0.0, 1.0, 0.7991, 0.3515, 0.0, 1.0, 0.7991, 0.3515, 0.0, 1.0, 0.7991, 0.3515, 0.0, 1.0, 0.7991, 0.3515, 0.0, 1.0, 0.7991, 0.3515, 0.0, 1.0, 0.7991, 0.3515, 0.0, 1.0, 0.7991, 0.3515, 0.0, 1.0, 0.7991, 0.3515, 0.0, 1.0, 0.7991, 0.3515, 0.0, 1.0, 0.7991, 0.3515, 0.0, 1.0, 0.7991, 0.3515, 0.0, 1.0, 0.7991, 0.3515, 0.0, 1.0, 0.7991, 0.3515, 0.0, 1.0, 0.7991, 0.3515, 0.0, 1.0, 0.7991, 0.3515, 0.0, 1.0, 0.7991, 0.3515, 0.0, 1.0, 0.7991, 0.3515, 0.0, 1.0, 0.7991, 0.3515, 0.0, 1.0, 0.7991, 0.3515, 0.0, 1.0, 0.7991, 0.3515, 0.0, 1.0, 0.7991, 0.3515, 0.0, 1.0, 0.7991, 0.3515, 0.0, 1.0, 0.7991, 0.3515, 0.0, 1.0, 0.7991, 0.3515, 0.0, 1.0, 0.7991, 0.3515, 0.0, 1.0, 0.7991, 0.3515, 0.0, 1.0, 0.1441, 0.04519, 0.004025, 1.0, 0.1441, 0.04519, 0.004025, 1.0, 0.1441, 0.04519, 0.004025, 1.0, 0.1441, 0.04519, 0.004025, 1.0, 0.1441, 0.04519, 0.004025, 1.0, 0.1441, 0.04519, 0.004025, 1.0, 0.1441, 0.04519, 0.004025, 1.0, 0.1441, 0.04519, 0.004025, 1.0, 0.1441, 0.04519, 0.004025, 1.0, 0.1441, 0.04519, 0.004025, 1.0, 0.1441, 0.04519, 0.004025, 1.0, 0.1441, 0.04519, 0.004025, 1.0, 0.1441, 0.04519, 0.004025, 1.0, 0.1441, 0.04519, 0.004025, 1.0, 0.1441, 0.04519, 0.004025, 1.0, 0.1441, 0.04519, 0.004025, 1.0, 0.1441, 0.04519, 0.004025, 1.0, 0.1441, 0.04519, 0.004025, 1.0, 0.1441, 0.04519, 0.004025, 1.0, 0.1441, 0.04519, 0.004025, 1.0, 0.1441, 0.04519, 0.004025, 1.0, 0.1441, 0.04519, 0.004025, 1.0, 0.1441, 0.04519, 0.004025, 1.0, 0.1441, 0.04519, 0.004025, 1.0, 0.1441, 0.04519, 0.004025, 1.0, 0.1441, 0.04519, 0.004025, 1.0, 0.1441, 0.04519, 0.004025, 1.0, 0.1441, 0.04519, 0.004025, 1.0, 0.1441, 0.04519, 0.004025, 1.0, 0.1441, 0.04519, 0.004025, 1.0, 0.1441, 0.04519, 0.004025, 1.0, 0.1441, 0.04519, 0.004025, 1.0, 0.1441, 0.04519, 0.004025, 1.0, 0.1441, 0.04519, 0.004025, 1.0, 0.1441, 0.04519, 0.004025, 1.0, 0.1441, 0.04519, 0.004025, 1.0, 0.1441, 0.04519, 0.004025, 1.0, 0.1441, 0.04519, 0.004025, 1.0, 0.1441, 0.04519, 0.004025, 1.0, 0.1441, 0.04519, 0.004025, 1.0, 0.1441, 0.04519, 0.004025, 1.0, 0.1441, 0.04519, 0.004025, 1.0, 0.1441, 0.04519, 0.004025, 1.0, 0.1441, 0.04519, 0.004025, 1.0, 0.1441, 0.04519, 0.004025, 1.0, 0.1441, 0.04519, 0.004025, 1.0, 0.1441, 0.04519, 0.004025, 1.0, 0.1441, 0.04519, 0.004025, 1.0, 0.1441, 0.04519, 0.004025, 1.0, 0.1441, 0.04519, 0.004025, 1.0, 0.1441, 0.04519, 0.004025, 1.0, 0.1441, 0.04519, 0.004025, 1.0, 0.1441, 0.04519, 0.004025, 1.0, 0.1441, 0.04519, 0.004025, 1.0, 0.1441, 0.04519, 0.004025, 1.0, 0.1441, 0.04519, 0.004025, 1.0, 0.1441, 0.04519, 0.004025, 1.0, 0.1441, 0.04519, 0.004025, 1.0, 0.1441, 0.04519, 0.004025, 1.0, 0.1441, 0.04519, 0.004025, 1.0, 0.1441, 0.04519, 0.004025, 1.0, 0.1441, 0.04519, 0.004025, 1.0, 0.1441, 0.04519, 0.004025, 1.0, 0.4233, 0.107, 0.006995, 1.0, 0.4233, 0.107, 0.006995, 1.0, 0.4233, 0.107, 0.006995, 1.0, 0.1441, 0.04519, 0.004025, 1.0, 0.1441, 0.04519, 0.004025, 1.0, 0.1441, 0.04519, 0.004025, 1.0, 0.1441, 0.04519, 0.004025, 1.0, 0.1441, 0.04519, 0.004025, 1.0, 0.1441, 0.04519, 0.004025, 1.0, 0.1441, 0.04519, 0.004025, 1.0, 0.1441, 0.04519, 0.004025, 1.0, 0.1441, 0.04519, 0.004025, 1.0, 0.1441, 0.04519, 0.004025, 1.0, 0.1441, 0.04519, 0.004025, 1.0, 0.1441, 0.04519, 0.004025, 1.0, 0.1441, 0.04519, 0.004025, 1.0, 0.1441, 0.04519, 0.004025, 1.0, 0.1441, 0.04519, 0.004025, 1.0, 0.1441, 0.04519, 0.004025, 1.0, 0.1441, 0.04519, 0.004025, 1.0, 0.1441, 0.04519, 0.004025, 1.0, 0.1441, 0.04519, 0.004025, 1.0, 0.1441, 0.04519, 0.004025, 1.0, 0.1441, 0.04519, 0.004025, 1.0, 0.1441, 0.04519, 0.004025, 1.0, 0.1441, 0.04519, 0.004025, 1.0, 0.1441, 0.04519, 0.004025, 1.0, 0.1441, 0.04519, 0.004025, 1.0, 0.1441, 0.04519, 0.004025, 1.0, 0.1441, 0.04519, 0.004025, 1.0, 0.1441, 0.04519, 0.004025, 1.0, 0.4233, 0.107, 0.006995, 1.0, 0.4233, 0.107, 0.006995, 1.0, 0.4233, 0.107, 0.006995, 1.0, 0.4233, 0.107, 0.006995, 1.0, 0.4233, 0.107, 0.006995, 1.0, 0.4233, 0.107, 0.006995, 1.0, 0.4233, 0.107, 0.006995, 1.0, 0.4233, 0.107, 0.006995, 1.0, 0.4233, 0.107, 0.006995, 1.0, 0.4233, 0.107, 0.006995, 1.0, 0.4233, 0.107, 0.006995, 1.0, 0.4233, 0.107, 0.006995, 1.0, 0.4233, 0.107, 0.006995, 1.0, 0.4233, 0.107, 0.006995, 1.0, 0.4233, 0.107, 0.006995, 1.0, 0.4233, 0.107, 0.006995, 1.0, 0.4233, 0.107, 0.006995, 1.0, 0.4233, 0.107, 0.006995, 1.0, 0.4233, 0.107, 0.006995, 1.0, 0.4233, 0.107, 0.006995, 1.0, 0.4233, 0.107, 0.006995, 1.0, 0.1441, 0.04519, 0.004025, 1.0, 0.1441, 0.04519, 0.004025, 1.0, 0.1441, 0.04519, 0.004025, 1.0, 0.1441, 0.04519, 0.004025, 1.0, 0.1441, 0.04519, 0.004025, 1.0, 0.1441, 0.04519, 0.004025, 1.0, 0.1441, 0.04519, 0.004025, 1.0, 0.1441, 0.04519, 0.004025, 1.0, 0.1441, 0.04519, 0.004025, 1.0, 0.1441, 0.04519, 0.004025, 1.0, 0.1441, 0.04519, 0.004025, 1.0, 0.1441, 0.04519, 0.004025, 1.0, 0.1441, 0.04519, 0.004025, 1.0, 0.1441, 0.04519, 0.004025, 1.0, 0.1441, 0.04519, 0.004025, 1.0, 0.1441, 0.04519, 0.004025, 1.0, 0.1441, 0.04519, 0.004025, 1.0, 0.1441, 0.04519, 0.004025, 1.0, 0.1441, 0.04519, 0.004025, 1.0, 0.1441, 0.04519, 0.004025, 1.0, 0.1441, 0.04519, 0.004025, 1.0, 0.1441, 0.04519, 0.004025, 1.0, 0.1441, 0.04519, 0.004025, 1.0, 0.1441, 0.04519, 0.004025, 1.0, 0.1441, 0.04519, 0.004025, 1.0, 0.1441, 0.04519, 0.004025, 1.0, 0.1441, 0.04519, 0.004025, 1.0, 0.1441, 0.04519, 0.004025, 1.0, 0.1441, 0.04519, 0.004025, 1.0, 0.1441, 0.04519, 0.004025, 1.0, 0.1441, 0.04519, 0.004025, 1.0, 0.1441, 0.04519, 0.004025, 1.0, 0.0, 0.0, 0.0, 1.0, 0.0, 0.0, 0.0, 1.0, 0.0, 0.0, 0.0, 1.0, 0.0, 0.0, 0.0, 1.0, 0.0, 0.0, 0.0, 1.0, 0.0, 0.0, 0.0, 1.0, 0.0, 0.0, 0.0, 1.0, 0.0, 0.0, 0.0, 1.0, 0.0, 0.0, 0.0, 1.0, 0.0, 0.0, 0.0, 1.0, 0.0, 0.0, 0.0, 1.0, 0.0, 0.0, 0.0, 1.0, 0.0, 0.0, 0.0, 1.0, 0.0, 0.0, 0.0, 1.0, 0.0, 0.0, 0.0, 1.0, 0.0, 0.0, 0.0, 1.0, 0.0, 0.0, 0.0, 1.0, 0.0, 0.0, 0.0, 1.0, 0.0, 0.0, 0.0, 1.0, 0.0, 0.0, 0.0, 1.0, 0.0, 0.0, 0.0, 1.0, 0.0, 0.0, 0.0, 1.0, 0.0, 0.0, 0.0, 1.0, 0.0, 0.0, 0.0, 1.0, 0.0, 0.0, 0.0, 1.0, 0.0, 0.0, 0.0, 1.0, 0.0, 0.0, 0.0, 1.0, 0.0, 0.0, 0.0, 1.0, 0.0, 0.0, 0.0, 1.0, 0.0, 0.0, 0.0, 1.0, 0.0, 0.0, 0.0, 1.0, 0.0, 0.0, 0.0, 1.0, 0.0, 0.0, 0.0, 1.0, 0.0, 0.0, 0.0, 1.0, 0.0, 0.0, 0.0, 1.0, 0.0, 0.0, 0.0, 1.0, 0.0, 0.0, 0.0, 1.0, 0.0, 0.0, 0.0, 1.0, 0.0, 0.0, 0.0, 1.0, 0.0, 0.0, 0.0, 1.0, 0.0, 0.0, 0.0, 1.0, 0.0, 0.0, 0.0, 1.0, 0.0, 0.0, 0.0, 1.0, 0.0, 0.0, 0.0, 1.0, 0.0, 0.0, 0.0, 1.0, 0.0, 0.0, 0.0, 1.0, 0.0, 0.0, 0.0, 1.0, 0.0, 0.0, 0.0, 1.0, 0.0, 0.0, 0.0, 1.0, 0.0, 0.0, 0.0, 1.0, 0.0, 0.0, 0.0, 1.0, 0.0, 0.0, 0.0, 1.0, 0.0, 0.0, 0.0, 1.0, 0.0, 0.0, 0.0, 1.0, 0.0, 0.0, 0.0, 1.0, 0.0, 0.0, 0.0, 1.0, 0.0, 0.0, 0.0, 1.0, 0.0, 0.0, 0.0, 1.0, 0.0, 0.0, 0.0, 1.0, 0.0, 0.0, 0.0, 1.0, 0.0, 0.0, 0.0, 1.0, 0.0, 0.0, 0.0, 1.0, 0.0, 0.0, 0.0, 1.0, 0.4793, 0.3515, 0.02315, 1.0, 0.0, 0.0, 0.0, 1.0, 0.4793, 0.3515, 0.02315, 1.0, 0.0, 0.0, 0.0, 1.0, 0.0, 0.0, 0.0, 1.0, 0.0, 0.0, 0.0, 1.0, 0.0, 0.0, 0.0, 1.0, 0.0, 0.0, 0.0, 1.0, 0.0, 0.0, 0.0, 1.0, 0.0, 0.0, 0.0, 1.0, 0.0, 0.0, 0.0, 1.0, 0.0, 0.0, 0.0, 1.0, 0.0, 0.0, 0.0, 1.0, 0.0, 0.0, 0.0, 1.0, 0.0, 0.0, 0.0, 1.0, 0.0, 0.0, 0.0, 1.0, 0.0, 0.0, 0.0, 1.0, 0.0, 0.0, 0.0, 1.0, 0.0, 0.0, 0.0, 1.0, 0.0, 0.0, 0.0, 1.0, 0.0, 0.0, 0.0, 1.0, 0.0, 0.0, 0.0, 1.0, 0.0, 0.0, 0.0, 1.0, 0.0, 0.0, 0.0, 1.0, 0.0, 0.0, 0.0, 1.0, 0.0, 0.0, 0.0, 1.0, 0.0, 0.0, 0.0, 1.0, 0.0, 0.0, 0.0, 1.0, 0.0, 0.0, 0.0, 1.0, 0.0, 0.0, 0.0, 1.0, 0.0, 0.0, 0.0, 1.0, 0.0, 0.0, 0.0, 1.0, 0.0, 0.0, 0.0, 1.0, 0.0, 0.0, 0.0, 1.0, 0.0, 0.0, 0.0, 1.0, 0.0, 0.0, 0.0, 1.0, 0.0, 0.0, 0.0, 1.0, 0.0, 0.0, 0.0, 1.0, 0.0, 0.0, 0.0, 1.0, 0.0, 0.0, 0.0, 1.0, 0.0, 0.0, 0.0, 1.0, 0.0, 0.0, 0.0, 1.0, 0.0, 0.0, 0.0, 1.0, 0.0, 0.0, 0.0, 1.0, 0.0, 0.0, 0.0, 1.0, 0.0, 0.0, 0.0, 1.0, 0.0, 0.0, 0.0, 1.0, 0.0, 0.0, 0.0, 1.0, 0.0, 0.0, 0.0, 1.0, 0.0, 0.0, 0.0, 1.0, 0.0, 0.0, 0.0, 1.0, 0.0, 0.0, 0.0, 1.0, 0.0, 0.0, 0.0, 1.0, 0.0, 0.0, 0.0, 1.0, 0.0, 0.0, 0.0, 1.0, 0.0, 0.0, 0.0, 1.0, 0.0, 0.0, 0.0, 1.0, 0.0, 0.0, 0.0, 1.0, 0.0, 0.0, 0.0, 1.0, 0.0, 0.0, 0.0, 1.0, 0.0, 0.0, 0.0, 1.0, 0.0, 0.0, 0.0, 1.0, 0.0, 0.0, 0.0, 1.0, 0.0, 0.0, 0.0, 1.0, 0.0, 0.0, 0.0, 1.0, 0.0, 0.0, 0.0, 1.0, 0.0, 0.0, 0.0, 1.0, 0.0, 0.0, 0.0, 1.0, 0.0, 0.0, 0.0, 1.0, 0.0, 0.0, 0.0, 1.0, 0.0, 0.0, 0.0, 1.0, 0.0, 0.0, 0.0, 1.0, 0.0, 0.0, 0.0, 1.0, 0.0, 0.0, 0.0, 1.0, 0.0, 0.0, 0.0, 1.0, 0.0, 0.0, 0.0, 1.0, 0.0, 0.0, 0.0, 1.0, 0.0, 0.0, 0.0, 1.0, 0.0, 0.0, 0.0, 1.0, 0.0, 0.0, 0.0, 1.0, 0.0, 0.0, 0.0, 1.0, 0.0, 0.0, 0.0, 1.0, 0.0, 0.0, 0.0, 1.0, 0.0, 0.0, 0.0, 1.0, 0.0, 0.0, 0.0, 1.0, 0.0, 0.0, 0.0, 1.0, 0.0, 0.0, 0.0, 1.0, 0.0, 0.0, 0.0, 1.0, 0.0, 0.0, 0.0, 1.0, 0.0, 0.0, 0.0, 1.0, 0.0, 0.0, 0.0, 1.0, 0.0, 0.0, 0.0, 1.0, 0.0, 0.0, 0.0, 1.0, 0.0, 0.0, 0.0, 1.0, 0.0, 0.0, 0.0, 1.0, 0.0, 0.0, 0.0, 1.0, 0.0, 0.0, 0.0, 1.0, 0.0, 0.0, 0.0, 1.0, 0.0, 0.0, 0.0, 1.0, 0.0, 0.0, 0.0, 1.0, 0.0, 0.0, 0.0, 1.0, 0.0, 0.0, 0.0, 1.0, 0.0, 0.0, 0.0, 1.0, 0.0, 0.0, 0.0, 1.0, 0.0, 0.0, 0.0, 1.0, 0.0, 0.0, 0.0, 1.0, 0.0, 0.0, 0.0, 1.0, 0.0, 0.0, 0.0, 1.0, 0.0, 0.0, 0.0, 1.0, 0.0, 0.0, 0.0, 1.0, 0.0, 0.0, 0.0, 1.0, 0.0, 0.0, 0.0, 1.0, 0.0, 0.0, 0.0, 1.0, 0.0, 0.0, 0.0, 1.0, 0.0, 0.0, 0.0, 1.0, 0.0, 0.0, 0.0, 1.0, 0.0, 0.0, 0.0, 1.0, 0.0, 0.0, 0.0, 1.0, 0.0, 0.0, 0.0, 1.0, 0.0, 0.0, 0.0, 1.0, 0.0, 0.0, 0.0, 1.0, 0.0, 0.0, 0.0, 1.0, 0.0, 0.0, 0.0, 1.0, 0.0, 0.0, 0.0, 1.0, 0.0, 0.0, 0.0, 1.0, 0.0, 0.0, 0.0, 1.0, 0.0, 0.0, 0.0, 1.0, 0.0, 0.0, 0.0, 1.0, 0.0, 0.0, 0.0, 1.0, 0.0, 0.0, 0.0, 1.0, 0.0, 0.0, 0.0, 1.0, 0.0, 0.0, 0.0, 1.0, 0.0, 0.0, 0.0, 1.0, 0.0, 0.0, 0.0, 1.0, 0.0, 0.0, 0.0, 1.0, 0.0, 0.0, 0.0, 1.0, 0.0, 0.0, 0.0, 1.0, 0.0, 0.0, 0.0, 1.0, 0.0, 0.0, 0.0, 1.0, 0.0, 0.0, 0.0, 1.0, 0.0, 0.0, 0.0, 1.0, 0.0, 0.0, 0.0, 1.0, 0.0, 0.0, 0.0, 1.0, 0.0, 0.0, 0.0, 1.0, 0.0, 0.0, 0.0, 1.0, 0.0, 0.0, 0.0, 1.0, 0.0, 0.0, 0.0, 1.0, 0.7991, 0.3515, 0.0, 1.0, 0.7991, 0.3515, 0.0, 1.0, 0.7991, 0.3515, 0.0, 1.0, 0.0, 0.0, 0.0, 1.0, 0.0, 0.0, 0.0, 1.0, 0.0, 0.0, 0.0, 1.0, 0.0331, 0.0331, 0.0331, 1.0, 0.0331, 0.0331, 0.0331, 1.0, 0.0331, 0.0331, 0.0331, 1.0, 0.0331, 0.0331, 0.0331, 1.0, 0.0, 0.0, 0.0, 1.0, 0.0, 0.0, 0.0, 1.0, 0.0, 0.0, 0.0, 1.0, 0.0, 0.0, 0.0, 1.0, 0.0, 0.0, 0.0, 1.0, 0.0, 0.0, 0.0, 1.0, 0.0, 0.0, 0.0, 1.0, 0.0, 0.0, 0.0, 1.0, 0.1441, 0.04519, 0.004025, 1.0, 0.1441, 0.04519, 0.004025, 1.0, 0.1441, 0.04519, 0.004025, 1.0])
me_plane_038.use_remesh_preserve_volume = False
me_plane_038.use_remesh_preserve_attributes = False
me_plane_038.use_mirror_vertex_groups = False
me_plane_038.use_paint_bone_selection = False
me_plane_038.use_paint_mask = True
me_plane_038.update()

# ---- objects
ob_sunflower_01_lod_0 = bpy.data.objects.new('Sunflower_01_LOD-0', me_plane_038)

# ---- transforms, parenting, visibility, modifiers, constraints
ob_sunflower_01_lod_0.location = (0.0, -0.01741, 0.0)
ob_sunflower_01_lod_0.rotation_euler = (0.8096, -1.298, 4.358)
ob_sunflower_01_lod_0.scale = (0.7354, 0.7354, 0.7354)
ob_sunflower_01_lod_0.lineart.crease_threshold = 0.0
_m = ob_sunflower_01_lod_0.modifiers.new('Triangulate', 'TRIANGULATE')

# ---- collection membership
col_collection_1.objects.link(ob_sunflower_01_lod_0)

# ---- scene / render settings (as saved in the file)
scene.frame_start = 1; scene.frame_end = 250; scene.frame_set(2)
scene.render.engine = 'BLENDER_EEVEE_NEXT'
scene.render.resolution_percentage = 50
scene.render.dither_intensity = 0.0
scene.cycles.use_denoising = False
scene.cycles.samples = 128
scene.cycles.sampling_pattern = 'TABULATED_SOBOL'
scene.cycles.light_sampling_threshold = 0.0
scene.cycles.use_adaptive_sampling = False
scene.cycles.use_light_tree = False
scene.cycles.blur_glossy = 0.0
scene.cycles.sample_clamp_indirect = 0.0
scene.view_settings.view_transform = 'Standard'
bpy.context.view_layer.update()

# ---- added for rendering (the .blend has no active camera and no usable light): camera, sun
cam_auto = bpy.data.cameras.new('AutoCamera')
cam_auto.lens = 50.0
cam_auto.sensor_width = 36.0
cam_auto.clip_end = 1000.0
ob_auto_camera = bpy.data.objects.new('AutoCamera', cam_auto)
scene.collection.objects.link(ob_auto_camera)
ob_auto_camera.location = (4.50731, -5.08106, 4.91177)
ob_auto_camera.rotation_euler = (1.09748, -7.21219e-08, 0.694738)
scene.camera = ob_auto_camera
light_auto_sun = bpy.data.lights.new('AutoSun', 'SUN')
light_auto_sun.energy = 3.0
light_auto_sun.angle = 0.0523599
ob_auto_sun = bpy.data.objects.new('AutoSun', light_auto_sun)
scene.collection.objects.link(ob_auto_sun)
ob_auto_sun.rotation_euler = (0.872665, 0.174533, 0.523599)
bpy.context.view_layer.update()
